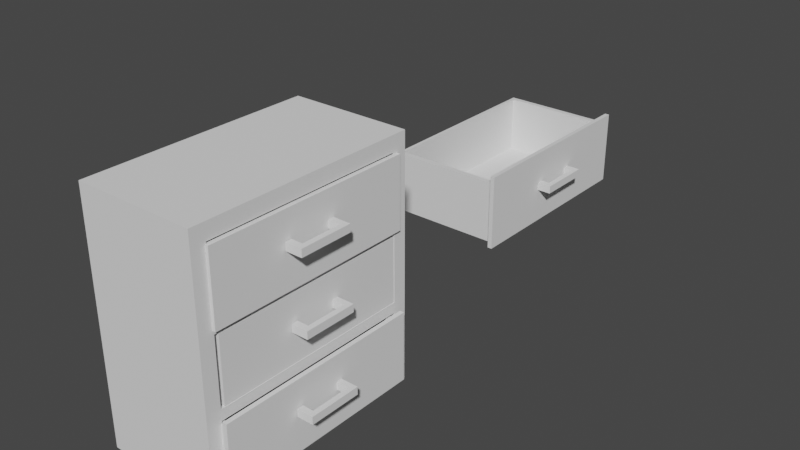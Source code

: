 # Source: Byr_2.blend  (saved by Blender 3.3.6; exported with 4.5.12 LTS)
import bpy
from mathutils import Matrix  # noqa: F401  (used for matrix-valued properties, if any)

bpy.ops.wm.read_factory_settings(use_empty=True)
scene = bpy.context.scene
scene.name = 'Scene'

# ---- collections
col_collection = bpy.data.collections.new('Collection'); scene.collection.children.link(col_collection)

# ---- world
world_world = bpy.data.worlds.new('World'); scene.world = world_world
world_world.use_nodes = True; world_world.node_tree.nodes.clear()
_N = world_world.node_tree.nodes; _L = world_world.node_tree.links
n0 = _N.new('ShaderNodeOutputWorld'); n0.name = 'World Output'; n0.location = (300, 300)
n1 = _N.new('ShaderNodeBackground'); n1.name = 'Background'; n1.location = (10, 300)
n1.inputs[0].default_value = (0.05088, 0.05088, 0.05088, 1.0)
_L.new(n1.outputs[0], n0.inputs[0])
n0.is_active_output = True
world_world.color = (0.05088, 0.05088, 0.05088)
world_world.use_sun_shadow = False
world_world.sun_shadow_jitter_overblur = 0.0

# ---- meshes
me_cube_001 = bpy.data.meshes.new('Cube.001')
me_cube_001.from_pydata([(-1.0, -1.928, -1.0), (-1.0, -1.928, 3.037), (-1.0, 1.845, -1.0), (-1.0, 1.845, 3.037), (1.0, -1.928, -1.0), (1.0, -1.928, 3.037), (1.0, 1.845, -1.0), (1.0, 1.845, 3.037), (-1.0, -1.928, 2.798), (-1.0, 1.845, 2.798), (1.0, 1.845, 2.798), (1.0, -1.928, 2.798), (-1.0, 1.845, -0.7476), (1.0, 1.845, -0.7476), (1.0, -1.928, -0.7476), (-1.0, -1.928, -0.7476), (-1.0, -1.928, 0.4459), (-1.0, 1.845, 0.4459), (1.0, 1.845, 0.4459), (1.0, -1.928, 0.4459), (-1.0, -1.69, -1.0), (-1.0, -1.69, 3.037), (1.0, -1.69, -1.0), (1.0, -1.69, 3.037), (1.0, -1.69, 2.798), (-1.0, -1.69, 2.798), (-1.0, -1.69, -0.7476), (1.0, -1.69, -0.7476), (-1.0, -1.69, 0.4459), (1.0, -1.69, 0.4459), (-1.0, 1.615, 3.037), (1.0, 1.615, -1.0), (-1.0, 1.615, 2.798), (-1.0, 1.615, -0.7476), (-1.0, 1.615, 0.4459), (-1.0, 1.615, -1.0), (1.0, 1.615, 3.037), (1.0, 1.615, 2.798), (1.0, 1.615, -0.7476), (1.0, 1.615, 0.4459), (-1.0, -1.928, 1.535), (-1.0, 1.845, 1.535), (1.0, 1.845, 1.535), (1.0, -1.928, 1.535), (1.0, -1.69, 1.535), (-1.0, -1.69, 1.535), (1.0, 1.615, 1.535), (-1.0, 1.615, 1.535), (-1.0, -1.928, 1.715), (-1.0, 1.845, 1.715), (1.0, 1.845, 1.715), (1.0, -1.928, 1.715), (-1.0, -1.69, 1.715), (1.0, -1.69, 1.715), (1.0, 1.615, 1.715), (-1.0, 1.615, 1.715), (-1.0, 1.845, 0.2742), (1.0, 1.845, 0.2742), (1.0, -1.928, 0.2742), (-1.0, -1.928, 0.2742), (1.0, -1.69, 0.2742), (-1.0, -1.69, 0.2742), (1.0, 1.615, 0.2742), (-1.0, 1.615, 0.2742), (-0.8702, 1.615, 2.798), (-0.8702, -1.69, 2.798), (-0.8702, -1.69, 1.715), (-0.8702, 1.615, 1.715), (-0.9331, 1.615, 0.4459), (-0.9331, -1.69, 0.4459), (-0.9331, -1.69, 1.535), (-0.9331, 1.615, 1.535), (-0.922, 1.615, -0.7476), (-0.922, -1.69, -0.7476), (-0.922, -1.69, 0.2742), (-0.922, 1.615, 0.2742), (1.0, 1.615, 2.78), (1.0, -1.69, 2.78), (-0.8702, 1.615, 2.78), (-0.8702, -1.69, 2.78)], [], [(32, 30, 3, 9), (9, 3, 7, 10), (24, 23, 5, 11), (11, 5, 1, 8), (20, 22, 4, 0), (23, 21, 1, 5), (51, 11, 8, 48), (53, 24, 11, 51), (49, 9, 10, 50), (55, 32, 9, 49), (35, 33, 12, 2), (2, 12, 13, 6), (22, 27, 14, 4), (4, 14, 15, 0), (63, 34, 17, 56), (40, 48, 52, 45), (56, 17, 18, 57), (55, 49, 41, 47), (60, 29, 19, 58), (54, 53, 44, 46), (58, 19, 16, 59), (50, 54, 46, 42), (62, 39, 29, 60), (52, 55, 47, 45), (59, 16, 28, 61), (31, 38, 27, 22), (0, 15, 26, 20), (48, 8, 25, 52), (53, 54, 67, 66), (36, 30, 21, 23), (35, 31, 22, 20), (37, 36, 23, 24), (8, 1, 21, 25), (10, 7, 36, 37), (2, 6, 31, 35), (7, 3, 30, 36), (50, 10, 37, 54), (6, 13, 38, 31), (57, 18, 39, 62), (51, 48, 40, 43), (61, 28, 34, 63), (20, 26, 33, 35), (52, 25, 32, 55), (25, 21, 30, 32), (28, 45, 47, 34), (18, 42, 46, 39), (16, 40, 45, 28), (44, 29, 69, 70), (19, 43, 40, 16), (29, 44, 43, 19), (17, 41, 42, 18), (34, 47, 41, 17), (26, 61, 63, 33), (13, 57, 62, 38), (15, 59, 61, 26), (38, 62, 75, 72), (14, 58, 59, 15), (27, 60, 58, 14), (12, 56, 57, 13), (33, 63, 56, 12), (67, 64, 65, 66), (64, 37, 76, 78), (54, 37, 64, 67), (24, 53, 66, 65), (68, 71, 70, 69), (29, 39, 68, 69), (46, 44, 70, 71), (39, 46, 71, 68), (72, 75, 74, 73), (60, 27, 73, 74), (27, 38, 72, 73), (62, 60, 74, 75), (53, 51, 43, 44), (49, 50, 42, 41), (76, 77, 79, 78), (24, 65, 79, 77), (37, 24, 77, 76), (65, 64, 78, 79)])
_uv = me_cube_001.uv_layers.new(name='UVMap')
_uv.uv.foreach_set('vector', [0.6102, 0.2348, 0.625, 0.2348, 0.625, 0.25, 0.6102, 0.25, 0.6102, 0.25, 0.625, 0.25, 0.625, 0.5, 0.6102, 0.5, 0.6102, 0.7342, 0.625, 0.7342, 0.625, 0.75, 0.6102, 0.75, 0.6102, 0.75, 0.625, 0.75, 0.625, 1.0, 0.6102, 1.0, 0.125, 0.7342, 0.375, 0.7342, 0.375, 0.75, 0.125, 0.75, 0.625, 0.7342, 0.875, 0.7342, 0.875, 0.75, 0.625, 0.75, 0.5431, 0.75, 0.6102, 0.75, 0.6102, 1.0, 0.5431, 1.0, 0.5431, 0.7342, 0.6102, 0.7342, 0.6102, 0.75, 0.5431, 0.75, 0.5431, 0.25, 0.6102, 0.25, 0.6102, 0.5, 0.5431, 0.5, 0.5431, 0.2348, 0.6102, 0.2348, 0.6102, 0.25, 0.5431, 0.25, 0.375, 0.2348, 0.3906, 0.2348, 0.3906, 0.25, 0.375, 0.25, 0.375, 0.25, 0.3906, 0.25, 0.3906, 0.5, 0.375, 0.5, 0.375, 0.7342, 0.3906, 0.7342, 0.3906, 0.75, 0.375, 0.75, 0.375, 0.75, 0.3906, 0.75, 0.3906, 1.0, 0.375, 1.0, 0.4539, 0.2348, 0.4645, 0.2348, 0.4645, 0.25, 0.4539, 0.25, 0.532, 0.0, 0.5431, 0.0, 0.5431, 0.01577, 0.532, 0.01577, 0.4539, 0.25, 0.4645, 0.25, 0.4645, 0.5, 0.4539, 0.5, 0.5431, 0.2348, 0.5431, 0.25, 0.532, 0.25, 0.532, 0.2348, 0.4539, 0.7342, 0.4645, 0.7342, 0.4645, 0.75, 0.4539, 0.75, 0.5431, 0.5152, 0.5431, 0.7342, 0.532, 0.7342, 0.532, 0.5152, 0.4539, 0.75, 0.4645, 0.75, 0.4645, 1.0, 0.4539, 1.0, 0.5431, 0.5, 0.5431, 0.5152, 0.532, 0.5152, 0.532, 0.5, 0.4539, 0.5152, 0.4645, 0.5152, 0.4645, 0.7342, 0.4539, 0.7342, 0.5431, 0.01577, 0.5431, 0.2348, 0.532, 0.2348, 0.532, 0.01577, 0.4539, 0.0, 0.4645, 0.0, 0.4645, 0.01577, 0.4539, 0.01577, 0.375, 0.5152, 0.3906, 0.5152, 0.3906, 0.7342, 0.375, 0.7342, 0.375, 0.0, 0.3906, 0.0, 0.3906, 0.01577, 0.375, 0.01577, 0.5431, 0.0, 0.6102, 0.0, 0.6102, 0.01577, 0.5431, 0.01577, 0.5431, 0.7342, 0.5431, 0.5152, 0.5431, 0.5152, 0.5431, 0.7342, 0.625, 0.5152, 0.875, 0.5152, 0.875, 0.7342, 0.625, 0.7342, 0.125, 0.5152, 0.375, 0.5152, 0.375, 0.7342, 0.125, 0.7342, 0.6102, 0.5152, 0.625, 0.5152, 0.625, 0.7342, 0.6102, 0.7342, 0.6102, 0.0, 0.625, 0.0, 0.625, 0.01577, 0.6102, 0.01577, 0.6102, 0.5, 0.625, 0.5, 0.625, 0.5152, 0.6102, 0.5152, 0.125, 0.5, 0.375, 0.5, 0.375, 0.5152, 0.125, 0.5152, 0.625, 0.5, 0.875, 0.5, 0.875, 0.5152, 0.625, 0.5152, 0.5431, 0.5, 0.6102, 0.5, 0.6102, 0.5152, 0.5431, 0.5152, 0.375, 0.5, 0.3906, 0.5, 0.3906, 0.5152, 0.375, 0.5152, 0.4539, 0.5, 0.4645, 0.5, 0.4645, 0.5152, 0.4539, 0.5152, 0.5431, 0.75, 0.5431, 1.0, 0.532, 1.0, 0.532, 0.75, 0.4539, 0.01577, 0.4645, 0.01577, 0.4645, 0.2348, 0.4539, 0.2348, 0.375, 0.01577, 0.3906, 0.01577, 0.3906, 0.2348, 0.375, 0.2348, 0.5431, 0.01577, 0.6102, 0.01577, 0.6102, 0.2348, 0.5431, 0.2348, 0.6102, 0.01577, 0.625, 0.01577, 0.625, 0.2348, 0.6102, 0.2348, 0.4645, 0.01577, 0.532, 0.01577, 0.532, 0.2348, 0.4645, 0.2348, 0.4645, 0.5, 0.532, 0.5, 0.532, 0.5152, 0.4645, 0.5152, 0.4645, 0.0, 0.532, 0.0, 0.532, 0.01577, 0.4645, 0.01577, 0.532, 0.7342, 0.4645, 0.7342, 0.4645, 0.7342, 0.532, 0.7342, 0.4645, 0.75, 0.532, 0.75, 0.532, 1.0, 0.4645, 1.0, 0.4645, 0.7342, 0.532, 0.7342, 0.532, 0.75, 0.4645, 0.75, 0.4645, 0.25, 0.532, 0.25, 0.532, 0.5, 0.4645, 0.5, 0.4645, 0.2348, 0.532, 0.2348, 0.532, 0.25, 0.4645, 0.25, 0.3906, 0.01577, 0.4539, 0.01577, 0.4539, 0.2348, 0.3906, 0.2348, 0.3906, 0.5, 0.4539, 0.5, 0.4539, 0.5152, 0.3906, 0.5152, 0.3906, 0.0, 0.4539, 0.0, 0.4539, 0.01577, 0.3906, 0.01577, 0.3906, 0.5152, 0.4539, 0.5152, 0.4539, 0.5152, 0.3906, 0.5152, 0.3906, 0.75, 0.4539, 0.75, 0.4539, 1.0, 0.3906, 1.0, 0.3906, 0.7342, 0.4539, 0.7342, 0.4539, 0.75, 0.3906, 0.75, 0.3906, 0.25, 0.4539, 0.25, 0.4539, 0.5, 0.3906, 0.5, 0.3906, 0.2348, 0.4539, 0.2348, 0.4539, 0.25, 0.3906, 0.25, 0.5431, 0.5152, 0.6102, 0.5152, 0.6102, 0.7342, 0.5431, 0.7342, 0.6102, 0.5152, 0.6102, 0.5152, 0.6102, 0.5152, 0.6102, 0.5152, 0.5431, 0.5152, 0.6102, 0.5152, 0.6102, 0.5152, 0.5431, 0.5152, 0.6102, 0.7342, 0.5431, 0.7342, 0.5431, 0.7342, 0.6102, 0.7342, 0.4645, 0.5152, 0.532, 0.5152, 0.532, 0.7342, 0.4645, 0.7342, 0.4645, 0.7342, 0.4645, 0.5152, 0.4645, 0.5152, 0.4645, 0.7342, 0.532, 0.5152, 0.532, 0.7342, 0.532, 0.7342, 0.532, 0.5152, 0.4645, 0.5152, 0.532, 0.5152, 0.532, 0.5152, 0.4645, 0.5152, 0.3906, 0.5152, 0.4539, 0.5152, 0.4539, 0.7342, 0.3906, 0.7342, 0.4539, 0.7342, 0.3906, 0.7342, 0.3906, 0.7342, 0.4539, 0.7342, 0.3906, 0.7342, 0.3906, 0.5152, 0.3906, 0.5152, 0.3906, 0.7342, 0.4539, 0.5152, 0.4539, 0.7342, 0.4539, 0.7342, 0.4539, 0.5152, 0.5431, 0.7342, 0.5431, 0.75, 0.532, 0.75, 0.532, 0.7342, 0.5431, 0.25, 0.5431, 0.5, 0.532, 0.5, 0.532, 0.25, 0.6102, 0.5152, 0.6102, 0.7342, 0.6102, 0.7342, 0.6102, 0.5152, 0.6102, 0.7342, 0.6102, 0.7342, 0.6102, 0.7342, 0.6102, 0.7342, 0.6102, 0.5152, 0.6102, 0.7342, 0.6102, 0.7342, 0.6102, 0.5152, 0.6102, 0.7342, 0.6102, 0.5152, 0.6102, 0.5152, 0.6102, 0.7342])
me_cube_001.update()
me_cube_003 = bpy.data.meshes.new('Cube.003')
me_cube_003.from_pydata([(-0.8526, -0.1846, -0.3261), (-0.8526, -0.1846, 0.6825), (-0.8526, 3.103, -0.3261), (-0.8526, 3.103, 0.6825), (1.092, -0.1846, -0.3261), (1.092, -0.1846, 0.6825), (1.092, 3.103, -0.3261), (1.092, 3.103, 0.6825), (1.019, 3.103, -0.3261), (1.019, 3.103, 0.6825), (1.019, -0.1846, -0.3261), (1.019, -0.1846, 0.6825), (1.019, 3.103, 0.7323), (1.092, 3.103, 0.7323), (1.092, -0.1846, 0.7323), (1.019, -0.1846, 0.7323), (1.019, 3.16, 0.6825), (1.092, 3.16, 0.6825), (1.092, 3.16, -0.3261), (1.019, 3.16, -0.3261), (1.019, 3.16, 0.7323), (1.092, 3.16, 0.7323), (1.092, -0.2354, 0.6825), (1.092, -0.2354, -0.3261), (1.019, -0.2354, -0.3261), (1.019, -0.2354, 0.6825), (1.092, -0.2354, 0.7323), (1.019, -0.2354, 0.7323), (-0.7945, 3.103, -0.3261), (-0.7945, -0.1846, 0.6825), (-0.7945, 3.103, 0.6825), (-0.7945, -0.1846, -0.3261), (0.9967, 3.103, 0.6825), (0.9967, -0.1846, -0.3261), (0.9967, 3.103, -0.3261), (0.9967, -0.1846, 0.6825), (-0.8526, -0.0978, -0.3261), (-0.8526, -0.0978, 0.6825), (1.092, -0.0978, -0.3261), (1.092, -0.0978, 0.6825), (1.019, -0.0978, 0.6825), (1.019, -0.0978, -0.3261), (1.092, -0.0978, 0.7323), (1.019, -0.0978, 0.7323), (-0.7945, -0.0978, -0.3261), (-0.7945, -0.0978, 0.6825), (0.9967, -0.0978, 0.6825), (0.9967, -0.0978, -0.3261), (-0.8526, 3.017, 0.6825), (1.092, 3.017, -0.3261), (-0.8526, 3.017, -0.3261), (1.092, 3.017, 0.6825), (1.019, 3.017, 0.6825), (1.019, 3.017, -0.3261), (1.092, 3.017, 0.7323), (1.019, 3.017, 0.7323), (-0.7945, 3.017, -0.3261), (-0.7945, 3.017, 0.6825), (0.9967, 3.017, 0.6825), (0.9967, 3.017, -0.3261), (-0.7945, 3.017, -0.2656), (-0.7945, -0.0978, -0.2656), (0.9967, 3.017, -0.2656), (0.9967, -0.0978, -0.2656), (1.073, 1.155, 0.2096), (1.073, 1.155, 0.3218), (1.073, 1.249, 0.2096), (1.073, 1.249, 0.3218), (1.019, 3.017, -0.3835), (1.092, -0.0978, -0.4017), (1.092, -0.0978, -0.3835), (1.019, 3.103, -0.4017), (1.092, -0.2354, -0.3835), (1.019, -0.2354, -0.3835), (1.019, 3.16, -0.3835), (1.019, 3.017, -0.4017), (1.092, 3.16, -0.3835), (1.019, -0.0978, -0.3835), (1.019, 3.103, -0.3835), (1.092, -0.1846, -0.3835), (1.092, 3.017, -0.4017), (1.019, -0.1846, -0.3835), (1.092, 3.103, -0.3835), (1.092, 3.017, -0.3835), (1.076, 1.805, 0.3218), (1.076, 1.805, 0.2096), (1.076, 1.724, 0.2096), (1.076, 1.724, 0.3218), (1.019, 3.103, 0.82), (1.092, 3.103, 0.82), (1.092, -0.0978, 0.82), (1.092, -0.1846, 0.82), (1.019, -0.1846, 0.82), (1.019, -0.0978, 0.82), (1.019, 3.16, 0.82), (1.092, 3.16, 0.82), (1.092, -0.2354, 0.82), (1.019, -0.2354, 0.82), (1.092, 3.017, 0.82), (1.019, 3.017, 0.82), (1.019, -0.0978, -0.4017), (1.092, -0.1846, -0.4017), (1.019, -0.1846, -0.4017), (1.019, -0.2354, -0.4017), (1.092, -0.2354, -0.4017), (1.092, 3.16, -0.4017), (1.092, 3.103, -0.4017), (1.019, 3.16, -0.4017)], [], [(50, 48, 3, 2), (23, 24, 73, 72), (38, 39, 5, 4), (31, 29, 1, 0), (10, 41, 77, 81), (45, 37, 1, 29), (13, 7, 17, 21), (47, 41, 10, 33), (11, 10, 24, 25), (34, 32, 9, 8), (27, 26, 96, 97), (40, 11, 15, 43), (51, 7, 13, 54), (4, 5, 22, 23), (19, 16, 17, 18), (17, 16, 20, 21), (8, 9, 16, 19), (7, 6, 18, 17), (9, 12, 20, 16), (54, 13, 89, 98), (23, 22, 25, 24), (25, 22, 26, 27), (5, 14, 26, 22), (18, 6, 82, 76), (15, 11, 25, 27), (43, 15, 92, 93), (2, 3, 30, 28), (36, 44, 31, 0), (46, 45, 29, 35), (33, 35, 29, 31), (10, 11, 35, 33), (40, 46, 35, 11), (28, 30, 32, 34), (44, 47, 33, 31), (56, 59, 47, 44), (52, 58, 46, 40), (57, 45, 61, 60), (50, 56, 44, 36), (5, 39, 42, 14), (52, 40, 43, 55), (42, 54, 98, 90), (59, 53, 41, 47), (57, 48, 37, 45), (4, 23, 72, 79), (49, 51, 39, 38), (0, 1, 37, 36), (6, 7, 51, 49), (19, 18, 76, 74), (30, 3, 48, 57), (34, 8, 53, 59), (26, 14, 91, 96), (9, 52, 55, 12), (2, 28, 56, 50), (32, 30, 57, 58), (9, 32, 58, 52), (28, 34, 59, 56), (39, 51, 54, 42), (36, 37, 48, 50), (62, 60, 61, 63), (45, 46, 63, 61), (46, 58, 62, 63), (58, 57, 60, 62), (64, 65, 67, 66), (76, 82, 106, 105), (70, 79, 101, 69), (74, 76, 105, 107), (41, 53, 68, 77), (106, 71, 107, 105), (100, 69, 101, 102), (49, 38, 70, 83), (102, 101, 104, 103), (24, 10, 81, 73), (6, 49, 83, 82), (79, 72, 104, 101), (75, 80, 69, 100), (71, 106, 80, 75), (38, 4, 79, 70), (82, 83, 80, 106), (68, 78, 71, 75), (8, 19, 74, 78), (86, 87, 84, 85), (53, 8, 78, 68), (77, 68, 75, 100), (73, 81, 102, 103), (90, 93, 92, 91), (88, 89, 95, 94), (91, 92, 97, 96), (98, 99, 93, 90), (89, 88, 99, 98), (15, 27, 97, 92), (55, 43, 93, 99), (12, 55, 99, 88), (14, 42, 90, 91), (13, 21, 95, 89), (21, 20, 94, 95), (20, 12, 88, 94), (83, 70, 69, 80), (72, 73, 103, 104), (81, 77, 100, 102), (78, 74, 107, 71)])
_uv = me_cube_003.uv_layers.new(name='UVMap')
_uv.uv.foreach_set('vector', [0.375, 0.2435, 0.625, 0.2435, 0.625, 0.25, 0.375, 0.25, 0.375, 0.75, 0.375, 0.7593, 0.375, 0.7593, 0.375, 0.75, 0.375, 0.7434, 0.625, 0.7434, 0.625, 0.75, 0.375, 0.75, 0.375, 0.9925, 0.625, 0.9925, 0.625, 1.0, 0.375, 1.0, 0.3657, 0.75, 0.3657, 0.7434, 0.3657, 0.7434, 0.3657, 0.75, 0.8675, 0.7434, 0.875, 0.7434, 0.875, 0.75, 0.8675, 0.75, 0.625, 0.5, 0.625, 0.5, 0.625, 0.5, 0.625, 0.5, 0.3627, 0.7434, 0.3657, 0.7434, 0.3657, 0.75, 0.3627, 0.75, 0.625, 0.7593, 0.375, 0.7593, 0.375, 0.7593, 0.625, 0.7593, 0.375, 0.4877, 0.625, 0.4877, 0.625, 0.4907, 0.375, 0.4907, 0.625, 0.7593, 0.625, 0.75, 0.625, 0.75, 0.625, 0.7593, 0.6343, 0.7434, 0.6343, 0.75, 0.6343, 0.75, 0.6343, 0.7434, 0.625, 0.5065, 0.625, 0.5, 0.625, 0.5, 0.625, 0.5065, 0.375, 0.75, 0.625, 0.75, 0.625, 0.75, 0.375, 0.75, 0.375, 0.4907, 0.625, 0.4907, 0.625, 0.5, 0.375, 0.5, 0.625, 0.5, 0.625, 0.4907, 0.625, 0.4907, 0.625, 0.5, 0.375, 0.4907, 0.625, 0.4907, 0.625, 0.4907, 0.375, 0.4907, 0.625, 0.5, 0.375, 0.5, 0.375, 0.5, 0.625, 0.5, 0.6343, 0.5, 0.6343, 0.5, 0.6343, 0.5, 0.6343, 0.5, 0.625, 0.5065, 0.625, 0.5, 0.625, 0.5, 0.625, 0.5065, 0.375, 0.75, 0.625, 0.75, 0.625, 0.7593, 0.375, 0.7593, 0.625, 0.7593, 0.625, 0.75, 0.625, 0.75, 0.625, 0.7593, 0.625, 0.75, 0.625, 0.75, 0.625, 0.75, 0.625, 0.75, 0.375, 0.5, 0.375, 0.5, 0.375, 0.5, 0.375, 0.5, 0.6343, 0.75, 0.6343, 0.75, 0.6343, 0.75, 0.6343, 0.75, 0.6343, 0.7434, 0.6343, 0.75, 0.6343, 0.75, 0.6343, 0.7434, 0.375, 0.25, 0.625, 0.25, 0.625, 0.2575, 0.375, 0.2575, 0.125, 0.7434, 0.1325, 0.7434, 0.1325, 0.75, 0.125, 0.75, 0.6373, 0.7434, 0.8675, 0.7434, 0.8675, 0.75, 0.6373, 0.75, 0.375, 0.7623, 0.625, 0.7623, 0.625, 0.9925, 0.375, 0.9925, 0.375, 0.7593, 0.625, 0.7593, 0.625, 0.7623, 0.375, 0.7623, 0.6343, 0.7434, 0.6373, 0.7434, 0.6373, 0.75, 0.6343, 0.75, 0.375, 0.2575, 0.625, 0.2575, 0.625, 0.4877, 0.375, 0.4877, 0.1325, 0.7434, 0.3627, 0.7434, 0.3627, 0.75, 0.1325, 0.75, 0.1325, 0.5065, 0.3627, 0.5065, 0.3627, 0.7434, 0.1325, 0.7434, 0.6343, 0.5065, 0.6373, 0.5065, 0.6373, 0.7434, 0.6343, 0.7434, 0.8675, 0.5065, 0.8675, 0.7434, 0.8675, 0.7434, 0.8675, 0.5065, 0.125, 0.5065, 0.1325, 0.5065, 0.1325, 0.7434, 0.125, 0.7434, 0.625, 0.75, 0.625, 0.7434, 0.625, 0.7434, 0.625, 0.75, 0.6343, 0.5065, 0.6343, 0.7434, 0.6343, 0.7434, 0.6343, 0.5065, 0.625, 0.7434, 0.625, 0.5065, 0.625, 0.5065, 0.625, 0.7434, 0.3627, 0.5065, 0.3657, 0.5065, 0.3657, 0.7434, 0.3627, 0.7434, 0.8675, 0.5065, 0.875, 0.5065, 0.875, 0.7434, 0.8675, 0.7434, 0.375, 0.75, 0.375, 0.75, 0.375, 0.75, 0.375, 0.75, 0.375, 0.5065, 0.625, 0.5065, 0.625, 0.7434, 0.375, 0.7434, 0.375, 0.0, 0.625, 0.0, 0.625, 0.0066, 0.375, 0.0066, 0.375, 0.5, 0.625, 0.5, 0.625, 0.5065, 0.375, 0.5065, 0.375, 0.4907, 0.375, 0.5, 0.375, 0.5, 0.375, 0.4907, 0.8675, 0.5, 0.875, 0.5, 0.875, 0.5065, 0.8675, 0.5065, 0.3627, 0.5, 0.3657, 0.5, 0.3657, 0.5065, 0.3627, 0.5065, 0.625, 0.75, 0.625, 0.75, 0.625, 0.75, 0.625, 0.75, 0.6343, 0.5, 0.6343, 0.5065, 0.6343, 0.5065, 0.6343, 0.5, 0.125, 0.5, 0.1325, 0.5, 0.1325, 0.5065, 0.125, 0.5065, 0.6373, 0.5, 0.8675, 0.5, 0.8675, 0.5065, 0.6373, 0.5065, 0.6343, 0.5, 0.6373, 0.5, 0.6373, 0.5065, 0.6343, 0.5065, 0.1325, 0.5, 0.3627, 0.5, 0.3627, 0.5065, 0.1325, 0.5065, 0.625, 0.7434, 0.625, 0.5065, 0.625, 0.5065, 0.625, 0.7434, 0.375, 0.0066, 0.625, 0.0066, 0.625, 0.2435, 0.375, 0.2435, 0.6373, 0.5065, 0.8675, 0.5065, 0.8675, 0.7434, 0.6373, 0.7434, 0.8675, 0.7434, 0.6373, 0.7434, 0.6373, 0.7434, 0.8675, 0.7434, 0.6373, 0.7434, 0.6373, 0.5065, 0.6373, 0.5065, 0.6373, 0.7434, 0.6373, 0.5065, 0.8675, 0.5065, 0.8675, 0.5065, 0.6373, 0.5065, 0.375, 0.0, 0.625, 0.0, 0.625, 0.25, 0.375, 0.25, 0.375, 0.5, 0.375, 0.5, 0.375, 0.5, 0.375, 0.5, 0.375, 0.7434, 0.375, 0.75, 0.375, 0.75, 0.375, 0.7434, 0.375, 0.4907, 0.375, 0.5, 0.375, 0.5, 0.375, 0.4907, 0.3657, 0.7434, 0.3657, 0.5065, 0.3657, 0.5065, 0.3657, 0.7434, 0.375, 0.5, 0.3657, 0.5, 0.3657, 0.5, 0.375, 0.5, 0.3657, 0.7434, 0.375, 0.7434, 0.375, 0.75, 0.3657, 0.75, 0.375, 0.5065, 0.375, 0.7434, 0.375, 0.7434, 0.375, 0.5065, 0.3657, 0.75, 0.375, 0.75, 0.375, 0.75, 0.3657, 0.75, 0.375, 0.7593, 0.375, 0.7593, 0.375, 0.7593, 0.375, 0.7593, 0.375, 0.5, 0.375, 0.5065, 0.375, 0.5065, 0.375, 0.5, 0.375, 0.75, 0.375, 0.75, 0.375, 0.75, 0.375, 0.75, 0.3657, 0.5065, 0.375, 0.5065, 0.375, 0.7434, 0.3657, 0.7434, 0.3657, 0.5, 0.375, 0.5, 0.375, 0.5065, 0.3657, 0.5065, 0.375, 0.7434, 0.375, 0.75, 0.375, 0.75, 0.375, 0.7434, 0.375, 0.5, 0.375, 0.5065, 0.375, 0.5065, 0.375, 0.5, 0.3657, 0.5065, 0.3657, 0.5, 0.3657, 0.5, 0.3657, 0.5065, 0.375, 0.4907, 0.375, 0.4907, 0.375, 0.4907, 0.375, 0.4907, 0.375, 0.4341, 0.625, 0.4341, 0.625, 0.4341, 0.375, 0.4341, 0.3657, 0.5065, 0.3657, 0.5, 0.3657, 0.5, 0.3657, 0.5065, 0.3657, 0.7434, 0.3657, 0.5065, 0.3657, 0.5065, 0.3657, 0.7434, 0.375, 0.7593, 0.375, 0.7593, 0.375, 0.7593, 0.375, 0.7593, 0.625, 0.7434, 0.6343, 0.7434, 0.6343, 0.75, 0.625, 0.75, 0.6343, 0.5, 0.625, 0.5, 0.625, 0.5, 0.6343, 0.5, 0.625, 0.75, 0.6343, 0.75, 0.6343, 0.75, 0.625, 0.75, 0.625, 0.5065, 0.6343, 0.5065, 0.6343, 0.7434, 0.625, 0.7434, 0.625, 0.5, 0.6343, 0.5, 0.6343, 0.5065, 0.625, 0.5065, 0.6343, 0.75, 0.6343, 0.75, 0.6343, 0.75, 0.6343, 0.75, 0.6343, 0.5065, 0.6343, 0.7434, 0.6343, 0.7434, 0.6343, 0.5065, 0.6343, 0.5, 0.6343, 0.5065, 0.6343, 0.5065, 0.6343, 0.5, 0.625, 0.75, 0.625, 0.7434, 0.625, 0.7434, 0.625, 0.75, 0.625, 0.5, 0.625, 0.5, 0.625, 0.5, 0.625, 0.5, 0.625, 0.5, 0.625, 0.4907, 0.625, 0.4907, 0.625, 0.5, 0.6343, 0.5, 0.6343, 0.5, 0.6343, 0.5, 0.6343, 0.5, 0.375, 0.5065, 0.375, 0.7434, 0.375, 0.7434, 0.375, 0.5065, 0.375, 0.75, 0.375, 0.7593, 0.375, 0.7593, 0.375, 0.75, 0.3657, 0.75, 0.3657, 0.7434, 0.3657, 0.7434, 0.3657, 0.75, 0.375, 0.4907, 0.375, 0.4907, 0.375, 0.4907, 0.375, 0.4907])
me_cube_003.update()
me_cube_004 = bpy.data.meshes.new('Cube.004')
me_cube_004.from_pydata([(1.092, -0.1846, -0.3261), (1.092, -0.1846, 0.6825), (1.092, 3.103, -0.3261), (1.092, 3.103, 0.6825), (1.019, 3.103, -0.3261), (1.019, 3.103, 0.6825), (1.019, -0.1846, -0.3261), (1.019, -0.1846, 0.6825), (1.019, 3.103, 0.7323), (1.092, 3.103, 0.7323), (1.092, -0.1846, 0.7323), (1.019, -0.1846, 0.7323), (1.019, 3.16, 0.6825), (1.092, 3.16, 0.6825), (1.092, 3.16, -0.3261), (1.019, 3.16, -0.3261), (1.019, 3.16, 0.7323), (1.092, 3.16, 0.7323), (1.092, -0.2354, 0.6825), (1.092, -0.2354, -0.3261), (1.019, -0.2354, -0.3261), (1.019, -0.2354, 0.6825), (1.092, -0.2354, 0.7323), (1.019, -0.2354, 0.7323), (0.9967, 3.103, 0.6825), (0.9967, -0.1846, -0.3261), (0.9967, 3.103, -0.3261), (0.9967, -0.1846, 0.6825), (1.092, -0.0978, -0.3261), (1.092, -0.0978, 0.6825), (1.019, -0.0978, 0.6825), (1.019, -0.0978, -0.3261), (1.092, -0.0978, 0.7323), (1.019, -0.0978, 0.7323), (0.9967, -0.0978, 0.6825), (0.9967, -0.0978, -0.3261), (1.092, 3.017, -0.3261), (1.092, 3.017, 0.6825), (1.019, 3.017, 0.6825), (1.019, 3.017, -0.3261), (1.092, 3.017, 0.7323), (1.019, 3.017, 0.7323), (0.9967, 3.017, 0.6825), (0.9967, 3.017, -0.3261), (0.9967, 3.017, -0.2656), (0.9967, -0.0978, -0.2656), (1.073, 1.155, 0.2096), (1.073, 1.155, 0.3218), (1.073, 1.249, 0.2096), (1.073, 1.249, 0.3218), (1.092, -0.1846, 0.7826), (1.092, -0.0978, 0.7826), (1.019, 3.017, 0.7826), (1.092, 3.017, 0.7826), (1.019, -0.2354, 0.7826), (1.092, -0.2354, 0.7826), (1.092, 3.16, 0.7826), (1.019, 3.16, 0.7826), (1.019, -0.0978, 0.7826), (1.092, 3.103, 0.7826), (1.019, 3.103, 0.7826), (1.019, -0.1846, 0.7826), (1.076, 1.805, 0.3218), (1.076, 1.805, 0.2096), (1.076, 1.724, 0.2096), (1.076, 1.724, 0.3218), (1.092, 3.017, -0.3748), (1.092, 3.103, -0.3748), (1.019, -0.1846, -0.3748), (1.092, -0.1846, -0.3748), (1.019, 3.103, -0.3748), (1.019, -0.0978, -0.3748), (1.092, 3.16, -0.3748), (1.019, 3.16, -0.3748), (1.019, -0.2354, -0.3748), (1.092, -0.2354, -0.3748), (1.092, -0.0978, -0.3748), (1.019, 3.017, -0.3748)], [], [(2, 36, 66, 67), (28, 29, 1, 0), (6, 31, 71, 68), (9, 3, 13, 17), (35, 31, 6, 25), (7, 6, 20, 21), (26, 24, 5, 4), (10, 32, 51, 50), (30, 7, 11, 33), (37, 3, 9, 40), (0, 1, 18, 19), (15, 12, 13, 14), (13, 12, 16, 17), (4, 5, 12, 15), (3, 2, 14, 13), (5, 8, 16, 12), (8, 41, 52, 60), (19, 18, 21, 20), (21, 18, 22, 23), (1, 10, 22, 18), (14, 2, 67, 72), (11, 7, 21, 23), (41, 33, 58, 52), (6, 7, 27, 25), (30, 34, 27, 7), (38, 42, 34, 30), (1, 29, 32, 10), (38, 30, 33, 41), (11, 23, 54, 61), (43, 39, 31, 35), (15, 14, 72, 73), (36, 37, 29, 28), (2, 3, 37, 36), (0, 19, 75, 69), (26, 4, 39, 43), (23, 22, 55, 54), (5, 38, 41, 8), (5, 24, 42, 38), (29, 37, 40, 32), (34, 42, 44, 45), (46, 47, 49, 48), (60, 59, 56, 57), (40, 9, 59, 53), (33, 11, 61, 58), (32, 40, 53, 51), (22, 10, 50, 55), (16, 8, 60, 57), (51, 58, 61, 50), (17, 16, 57, 56), (9, 17, 56, 59), (64, 65, 62, 63), (59, 60, 52, 53), (53, 52, 58, 51), (50, 61, 54, 55), (67, 70, 73, 72), (71, 76, 69, 68), (68, 69, 75, 74), (77, 66, 76, 71), (70, 67, 66, 77), (19, 20, 74, 75), (20, 6, 68, 74), (36, 28, 76, 66), (31, 39, 77, 71), (39, 4, 70, 77), (4, 15, 73, 70), (28, 0, 69, 76)])
_uv = me_cube_004.uv_layers.new(name='UVMap')
_uv.uv.foreach_set('vector', [0.375, 0.5, 0.375, 0.5065, 0.375, 0.5065, 0.375, 0.5, 0.375, 0.7434, 0.625, 0.7434, 0.625, 0.75, 0.375, 0.75, 0.3657, 0.75, 0.3657, 0.7434, 0.3657, 0.7434, 0.3657, 0.75, 0.625, 0.5, 0.625, 0.5, 0.625, 0.5, 0.625, 0.5, 0.3627, 0.7434, 0.3657, 0.7434, 0.3657, 0.75, 0.3627, 0.75, 0.625, 0.7593, 0.375, 0.7593, 0.375, 0.7593, 0.625, 0.7593, 0.375, 0.4877, 0.625, 0.4877, 0.625, 0.4907, 0.375, 0.4907, 0.625, 0.75, 0.625, 0.7434, 0.625, 0.7434, 0.625, 0.75, 0.6343, 0.7434, 0.6343, 0.75, 0.6343, 0.75, 0.6343, 0.7434, 0.625, 0.5065, 0.625, 0.5, 0.625, 0.5, 0.625, 0.5065, 0.375, 0.75, 0.625, 0.75, 0.625, 0.75, 0.375, 0.75, 0.375, 0.4907, 0.625, 0.4907, 0.625, 0.5, 0.375, 0.5, 0.625, 0.5, 0.625, 0.4907, 0.625, 0.4907, 0.625, 0.5, 0.375, 0.4907, 0.625, 0.4907, 0.625, 0.4907, 0.375, 0.4907, 0.625, 0.5, 0.375, 0.5, 0.375, 0.5, 0.625, 0.5, 0.6343, 0.5, 0.6343, 0.5, 0.6343, 0.5, 0.6343, 0.5, 0.6343, 0.5, 0.6343, 0.5065, 0.6343, 0.5065, 0.6343, 0.5, 0.375, 0.75, 0.625, 0.75, 0.625, 0.7593, 0.375, 0.7593, 0.625, 0.7593, 0.625, 0.75, 0.625, 0.75, 0.625, 0.7593, 0.625, 0.75, 0.625, 0.75, 0.625, 0.75, 0.625, 0.75, 0.375, 0.5, 0.375, 0.5, 0.375, 0.5, 0.375, 0.5, 0.6343, 0.75, 0.6343, 0.75, 0.6343, 0.75, 0.6343, 0.75, 0.6343, 0.5065, 0.6343, 0.7434, 0.6343, 0.7434, 0.6343, 0.5065, 0.375, 0.7593, 0.625, 0.7593, 0.625, 0.7623, 0.375, 0.7623, 0.6343, 0.7434, 0.6373, 0.7434, 0.6373, 0.75, 0.6343, 0.75, 0.6343, 0.5065, 0.6373, 0.5065, 0.6373, 0.7434, 0.6343, 0.7434, 0.625, 0.75, 0.625, 0.7434, 0.625, 0.7434, 0.625, 0.75, 0.6343, 0.5065, 0.6343, 0.7434, 0.6343, 0.7434, 0.6343, 0.5065, 0.6343, 0.75, 0.6343, 0.75, 0.6343, 0.75, 0.6343, 0.75, 0.3627, 0.5065, 0.3657, 0.5065, 0.3657, 0.7434, 0.3627, 0.7434, 0.375, 0.4907, 0.375, 0.5, 0.375, 0.5, 0.375, 0.4907, 0.375, 0.5065, 0.625, 0.5065, 0.625, 0.7434, 0.375, 0.7434, 0.375, 0.5, 0.625, 0.5, 0.625, 0.5065, 0.375, 0.5065, 0.375, 0.75, 0.375, 0.75, 0.375, 0.75, 0.375, 0.75, 0.3627, 0.5, 0.3657, 0.5, 0.3657, 0.5065, 0.3627, 0.5065, 0.625, 0.7593, 0.625, 0.75, 0.625, 0.75, 0.625, 0.7593, 0.6343, 0.5, 0.6343, 0.5065, 0.6343, 0.5065, 0.6343, 0.5, 0.6343, 0.5, 0.6373, 0.5, 0.6373, 0.5065, 0.6343, 0.5065, 0.625, 0.7434, 0.625, 0.5065, 0.625, 0.5065, 0.625, 0.7434, 0.6373, 0.7434, 0.6373, 0.5065, 0.6373, 0.5065, 0.6373, 0.7434, 0.375, 0.0, 0.625, 0.0, 0.625, 0.25, 0.375, 0.25, 0.6343, 0.5, 0.625, 0.5, 0.625, 0.5, 0.6343, 0.5, 0.625, 0.5065, 0.625, 0.5, 0.625, 0.5, 0.625, 0.5065, 0.6343, 0.7434, 0.6343, 0.75, 0.6343, 0.75, 0.6343, 0.7434, 0.625, 0.7434, 0.625, 0.5065, 0.625, 0.5065, 0.625, 0.7434, 0.625, 0.75, 0.625, 0.75, 0.625, 0.75, 0.625, 0.75, 0.6343, 0.5, 0.6343, 0.5, 0.6343, 0.5, 0.6343, 0.5, 0.625, 0.7434, 0.6343, 0.7434, 0.6343, 0.75, 0.625, 0.75, 0.625, 0.5, 0.625, 0.4907, 0.625, 0.4907, 0.625, 0.5, 0.625, 0.5, 0.625, 0.5, 0.625, 0.5, 0.625, 0.5, 0.375, 0.4341, 0.625, 0.4341, 0.625, 0.4341, 0.375, 0.4341, 0.625, 0.5, 0.6343, 0.5, 0.6343, 0.5065, 0.625, 0.5065, 0.625, 0.5065, 0.6343, 0.5065, 0.6343, 0.7434, 0.625, 0.7434, 0.625, 0.75, 0.6343, 0.75, 0.6343, 0.75, 0.625, 0.75, 0.375, 0.5, 0.3657, 0.5, 0.3657, 0.5, 0.375, 0.5, 0.3657, 0.7434, 0.375, 0.7434, 0.375, 0.75, 0.3657, 0.75, 0.3657, 0.75, 0.375, 0.75, 0.375, 0.75, 0.3657, 0.75, 0.3657, 0.5065, 0.375, 0.5065, 0.375, 0.7434, 0.3657, 0.7434, 0.3657, 0.5, 0.375, 0.5, 0.375, 0.5065, 0.3657, 0.5065, 0.375, 0.75, 0.375, 0.7593, 0.375, 0.7593, 0.375, 0.75, 0.375, 0.7593, 0.375, 0.7593, 0.375, 0.7593, 0.375, 0.7593, 0.375, 0.5065, 0.375, 0.7434, 0.375, 0.7434, 0.375, 0.5065, 0.3657, 0.7434, 0.3657, 0.5065, 0.3657, 0.5065, 0.3657, 0.7434, 0.3657, 0.5065, 0.3657, 0.5, 0.3657, 0.5, 0.3657, 0.5065, 0.375, 0.4907, 0.375, 0.4907, 0.375, 0.4907, 0.375, 0.4907, 0.375, 0.7434, 0.375, 0.75, 0.375, 0.75, 0.375, 0.7434])
me_cube_004.update()
me_cube = bpy.data.meshes.new('Cube')
me_cube.from_pydata([(-0.952, 0.1229, -1.0), (-0.952, 0.1229, -0.8738), (-0.952, 1.0, -1.0), (-0.952, 1.0, -0.8738), (-0.863, 0.1229, -1.0), (-0.863, 0.1229, -0.8738), (-0.863, 1.0, -1.0), (-0.863, 1.0, -0.8738), (-0.952, 0.2309, -1.0), (-0.952, 0.2309, -0.8738), (-0.863, 0.2309, -1.0), (-0.863, 0.2309, -0.8738), (-0.952, 0.9011, -0.8738), (-0.863, 0.9011, -1.0), (-0.952, 0.9011, -1.0), (-0.863, 0.9011, -0.8738), (-1.127, 0.2309, -1.0), (-1.127, 0.1229, -1.0), (-1.127, 0.1229, -0.8738), (-1.127, 0.2309, -0.8738), (-1.15, 0.9011, -0.8738), (-1.15, 1.0, -0.8738), (-1.15, 1.0, -1.0), (-1.15, 0.9011, -1.0), (-1.139, 0.2309, -1.0), (-1.139, 0.1229, -1.0), (-1.139, 0.1229, -0.8738), (-1.139, 0.2309, -0.8738)], [], [(12, 3, 21, 20), (2, 3, 7, 6), (10, 11, 5, 4), (4, 5, 1, 0), (8, 10, 4, 0), (11, 9, 1, 5), (15, 12, 9, 11), (14, 13, 10, 8), (13, 15, 11, 10), (0, 1, 18, 17), (6, 7, 15, 13), (2, 6, 13, 14), (7, 3, 12, 15), (8, 9, 12, 14), (19, 16, 24, 27), (9, 8, 16, 19), (1, 9, 19, 18), (8, 0, 17, 16), (23, 20, 21, 22), (2, 14, 23, 22), (14, 12, 20, 23), (3, 2, 22, 21), (25, 26, 27, 24), (17, 18, 26, 25), (18, 19, 27, 26), (16, 17, 25, 24)])
_uv = me_cube.uv_layers.new(name='UVMap')
_uv.uv.foreach_set('vector', [0.875, 0.5282, 0.875, 0.5, 0.875, 0.5, 0.875, 0.5282, 0.375, 0.25, 0.625, 0.25, 0.625, 0.5, 0.375, 0.5, 0.375, 0.7192, 0.625, 0.7192, 0.625, 0.75, 0.375, 0.75, 0.375, 0.75, 0.625, 0.75, 0.625, 1.0, 0.375, 1.0, 0.125, 0.7192, 0.375, 0.7192, 0.375, 0.75, 0.125, 0.75, 0.625, 0.7192, 0.875, 0.7192, 0.875, 0.75, 0.625, 0.75, 0.625, 0.5282, 0.875, 0.5282, 0.875, 0.7192, 0.625, 0.7192, 0.125, 0.5282, 0.375, 0.5282, 0.375, 0.7192, 0.125, 0.7192, 0.375, 0.5282, 0.625, 0.5282, 0.625, 0.7192, 0.375, 0.7192, 0.375, 1.0, 0.625, 1.0, 0.625, 1.0, 0.375, 1.0, 0.375, 0.5, 0.625, 0.5, 0.625, 0.5282, 0.375, 0.5282, 0.125, 0.5, 0.375, 0.5, 0.375, 0.5282, 0.125, 0.5282, 0.625, 0.5, 0.875, 0.5, 0.875, 0.5282, 0.625, 0.5282, 0.375, 0.03079, 0.625, 0.03079, 0.625, 0.2218, 0.375, 0.2218, 0.625, 0.03079, 0.375, 0.03079, 0.375, 0.03079, 0.625, 0.03079, 0.625, 0.03079, 0.375, 0.03079, 0.375, 0.03079, 0.625, 0.03079, 0.875, 0.75, 0.875, 0.7192, 0.875, 0.7192, 0.875, 0.75, 0.125, 0.7192, 0.125, 0.75, 0.125, 0.75, 0.125, 0.7192, 0.375, 0.2218, 0.625, 0.2218, 0.625, 0.25, 0.375, 0.25, 0.125, 0.5, 0.125, 0.5282, 0.125, 0.5282, 0.125, 0.5, 0.375, 0.2218, 0.625, 0.2218, 0.625, 0.2218, 0.375, 0.2218, 0.625, 0.25, 0.375, 0.25, 0.375, 0.25, 0.625, 0.25, 0.375, 0.0, 0.625, 0.0, 0.625, 0.03079, 0.375, 0.03079, 0.375, 1.0, 0.625, 1.0, 0.625, 1.0, 0.375, 1.0, 0.875, 0.75, 0.875, 0.7192, 0.875, 0.7192, 0.875, 0.75, 0.125, 0.7192, 0.125, 0.75, 0.125, 0.75, 0.125, 0.7192])
me_cube.update()
me_cube_005 = bpy.data.meshes.new('Cube.005')
me_cube_005.from_pydata([(-0.952, 0.1229, -1.0), (-0.952, 0.1229, -0.8738), (-0.952, 1.0, -1.0), (-0.952, 1.0, -0.8738), (-0.863, 0.1229, -1.0), (-0.863, 0.1229, -0.8738), (-0.863, 1.0, -1.0), (-0.863, 1.0, -0.8738), (-0.952, 0.2309, -1.0), (-0.952, 0.2309, -0.8738), (-0.863, 0.2309, -1.0), (-0.863, 0.2309, -0.8738), (-0.952, 0.9011, -0.8738), (-0.863, 0.9011, -1.0), (-0.952, 0.9011, -1.0), (-0.863, 0.9011, -0.8738), (-1.127, 0.2309, -1.0), (-1.127, 0.1229, -1.0), (-1.127, 0.1229, -0.8738), (-1.127, 0.2309, -0.8738), (-1.15, 0.9011, -0.8738), (-1.15, 1.0, -0.8738), (-1.15, 1.0, -1.0), (-1.15, 0.9011, -1.0), (-1.139, 0.2309, -1.0), (-1.139, 0.1229, -1.0), (-1.139, 0.1229, -0.8738), (-1.139, 0.2309, -0.8738)], [], [(12, 3, 21, 20), (2, 3, 7, 6), (10, 11, 5, 4), (4, 5, 1, 0), (8, 10, 4, 0), (11, 9, 1, 5), (15, 12, 9, 11), (14, 13, 10, 8), (13, 15, 11, 10), (0, 1, 18, 17), (6, 7, 15, 13), (2, 6, 13, 14), (7, 3, 12, 15), (8, 9, 12, 14), (19, 16, 24, 27), (9, 8, 16, 19), (1, 9, 19, 18), (8, 0, 17, 16), (23, 20, 21, 22), (2, 14, 23, 22), (14, 12, 20, 23), (3, 2, 22, 21), (25, 26, 27, 24), (17, 18, 26, 25), (18, 19, 27, 26), (16, 17, 25, 24)])
_uv = me_cube_005.uv_layers.new(name='UVMap')
_uv.uv.foreach_set('vector', [0.875, 0.5282, 0.875, 0.5, 0.875, 0.5, 0.875, 0.5282, 0.375, 0.25, 0.625, 0.25, 0.625, 0.5, 0.375, 0.5, 0.375, 0.7192, 0.625, 0.7192, 0.625, 0.75, 0.375, 0.75, 0.375, 0.75, 0.625, 0.75, 0.625, 1.0, 0.375, 1.0, 0.125, 0.7192, 0.375, 0.7192, 0.375, 0.75, 0.125, 0.75, 0.625, 0.7192, 0.875, 0.7192, 0.875, 0.75, 0.625, 0.75, 0.625, 0.5282, 0.875, 0.5282, 0.875, 0.7192, 0.625, 0.7192, 0.125, 0.5282, 0.375, 0.5282, 0.375, 0.7192, 0.125, 0.7192, 0.375, 0.5282, 0.625, 0.5282, 0.625, 0.7192, 0.375, 0.7192, 0.375, 1.0, 0.625, 1.0, 0.625, 1.0, 0.375, 1.0, 0.375, 0.5, 0.625, 0.5, 0.625, 0.5282, 0.375, 0.5282, 0.125, 0.5, 0.375, 0.5, 0.375, 0.5282, 0.125, 0.5282, 0.625, 0.5, 0.875, 0.5, 0.875, 0.5282, 0.625, 0.5282, 0.375, 0.03079, 0.625, 0.03079, 0.625, 0.2218, 0.375, 0.2218, 0.625, 0.03079, 0.375, 0.03079, 0.375, 0.03079, 0.625, 0.03079, 0.625, 0.03079, 0.375, 0.03079, 0.375, 0.03079, 0.625, 0.03079, 0.875, 0.75, 0.875, 0.7192, 0.875, 0.7192, 0.875, 0.75, 0.125, 0.7192, 0.125, 0.75, 0.125, 0.75, 0.125, 0.7192, 0.375, 0.2218, 0.625, 0.2218, 0.625, 0.25, 0.375, 0.25, 0.125, 0.5, 0.125, 0.5282, 0.125, 0.5282, 0.125, 0.5, 0.375, 0.2218, 0.625, 0.2218, 0.625, 0.2218, 0.375, 0.2218, 0.625, 0.25, 0.375, 0.25, 0.375, 0.25, 0.625, 0.25, 0.375, 0.0, 0.625, 0.0, 0.625, 0.03079, 0.375, 0.03079, 0.375, 1.0, 0.625, 1.0, 0.625, 1.0, 0.375, 1.0, 0.875, 0.75, 0.875, 0.7192, 0.875, 0.7192, 0.875, 0.75, 0.125, 0.7192, 0.125, 0.75, 0.125, 0.75, 0.125, 0.7192])
me_cube_005.update()
me_cube_007 = bpy.data.meshes.new('Cube.007')
me_cube_007.from_pydata([(-0.8785, -1.23, 0.3247), (-0.8785, -1.23, 0.3874), (-0.8785, 1.896, 0.3247), (-0.8785, 1.896, 0.3874), (0.9197, -1.23, 0.3247), (0.9197, -1.23, 0.3874), (0.9197, 1.896, 0.3247), (0.9197, 1.896, 0.3874)], [], [(0, 1, 3, 2), (2, 3, 7, 6), (6, 7, 5, 4), (4, 5, 1, 0), (2, 6, 4, 0), (7, 3, 1, 5)])
_uv = me_cube_007.uv_layers.new(name='UVMap')
_uv.uv.foreach_set('vector', [0.375, 0.0, 0.625, 0.0, 0.625, 0.25, 0.375, 0.25, 0.375, 0.25, 0.625, 0.25, 0.625, 0.5, 0.375, 0.5, 0.375, 0.5, 0.625, 0.5, 0.625, 0.75, 0.375, 0.75, 0.375, 0.75, 0.625, 0.75, 0.625, 1.0, 0.375, 1.0, 0.125, 0.5, 0.375, 0.5, 0.375, 0.75, 0.125, 0.75, 0.625, 0.5, 0.875, 0.5, 0.875, 0.75, 0.625, 0.75])
me_cube_007.update()
me_cube_008 = bpy.data.meshes.new('Cube.008')
me_cube_008.from_pydata([(-0.9593, -1.307, -0.001135), (-0.9593, -1.307, 1.004), (-0.9593, 1.969, -0.001135), (-0.9593, 1.969, 1.004), (-0.9159, -1.307, -0.001135), (-0.9159, -1.307, 1.004), (-0.9159, 1.969, -0.001135), (-0.9159, 1.969, 1.004)], [], [(0, 1, 3, 2), (2, 3, 7, 6), (6, 7, 5, 4), (4, 5, 1, 0), (2, 6, 4, 0), (7, 3, 1, 5)])
_uv = me_cube_008.uv_layers.new(name='UVMap')
_uv.uv.foreach_set('vector', [0.375, 0.0, 0.625, 0.0, 0.625, 0.25, 0.375, 0.25, 0.375, 0.25, 0.625, 0.25, 0.625, 0.5, 0.375, 0.5, 0.375, 0.5, 0.625, 0.5, 0.625, 0.75, 0.375, 0.75, 0.375, 0.75, 0.625, 0.75, 0.625, 1.0, 0.375, 1.0, 0.125, 0.5, 0.375, 0.5, 0.375, 0.75, 0.125, 0.75, 0.625, 0.5, 0.875, 0.5, 0.875, 0.75, 0.625, 0.75])
me_cube_008.update()
me_cube_009 = bpy.data.meshes.new('Cube.009')
me_cube_009.from_pydata([(-1.0, -1.0, -0.04425), (-1.0, -1.0, 0.9713), (-1.0, -0.9107, -0.04425), (-1.0, -0.9107, 0.9713), (0.7958, -1.0, -0.04425), (0.7958, -1.0, 0.9713), (0.7958, -0.9107, -0.04425), (0.7958, -0.9107, 0.9713)], [], [(0, 1, 3, 2), (2, 3, 7, 6), (6, 7, 5, 4), (4, 5, 1, 0), (2, 6, 4, 0), (7, 3, 1, 5)])
_uv = me_cube_009.uv_layers.new(name='UVMap')
_uv.uv.foreach_set('vector', [0.375, 0.0, 0.6181, 0.0, 0.6181, 0.25, 0.375, 0.25, 0.375, 0.25, 0.6181, 0.25, 0.6181, 0.5, 0.375, 0.5, 0.375, 0.5, 0.6181, 0.5, 0.6181, 0.75, 0.375, 0.75, 0.375, 0.75, 0.6181, 0.75, 0.6181, 1.0, 0.375, 1.0, 0.125, 0.5, 0.375, 0.5, 0.375, 0.75, 0.125, 0.75, 0.6181, 0.5, 0.875, 0.5, 0.875, 0.75, 0.6181, 0.75])
me_cube_009.update()
me_cube_010 = bpy.data.meshes.new('Cube.010')
me_cube_010.from_pydata([(-1.0, -1.0, -0.04425), (-1.0, -1.0, 0.9713), (-1.0, -0.9107, -0.04425), (-1.0, -0.9107, 0.9713), (0.7958, -1.0, -0.04425), (0.7958, -1.0, 0.9713), (0.7958, -0.9107, -0.04425), (0.7958, -0.9107, 0.9713)], [], [(0, 1, 3, 2), (2, 3, 7, 6), (6, 7, 5, 4), (4, 5, 1, 0), (2, 6, 4, 0), (7, 3, 1, 5)])
_uv = me_cube_010.uv_layers.new(name='UVMap')
_uv.uv.foreach_set('vector', [0.375, 0.0, 0.6181, 0.0, 0.6181, 0.25, 0.375, 0.25, 0.375, 0.25, 0.6181, 0.25, 0.6181, 0.5, 0.375, 0.5, 0.375, 0.5, 0.6181, 0.5, 0.6181, 0.75, 0.375, 0.75, 0.375, 0.75, 0.6181, 0.75, 0.6181, 1.0, 0.375, 1.0, 0.125, 0.5, 0.375, 0.5, 0.375, 0.75, 0.125, 0.75, 0.6181, 0.5, 0.875, 0.5, 0.875, 0.75, 0.6181, 0.75])
me_cube_010.update()
me_cube_011 = bpy.data.meshes.new('Cube.011')
me_cube_011.from_pydata([(-1.0, -1.0, -0.04425), (-1.0, -1.0, 0.9713), (-1.0, -0.9107, -0.04425), (-1.0, -0.9107, 0.9713), (0.7958, -1.0, -0.04425), (0.7958, -1.0, 0.9713), (0.7958, -0.9107, -0.04425), (0.7958, -0.9107, 0.9713)], [], [(0, 1, 3, 2), (2, 3, 7, 6), (6, 7, 5, 4), (4, 5, 1, 0), (2, 6, 4, 0), (7, 3, 1, 5)])
_uv = me_cube_011.uv_layers.new(name='UVMap')
_uv.uv.foreach_set('vector', [0.375, 0.0, 0.6181, 0.0, 0.6181, 0.25, 0.375, 0.25, 0.375, 0.25, 0.6181, 0.25, 0.6181, 0.5, 0.375, 0.5, 0.375, 0.5, 0.6181, 0.5, 0.6181, 0.75, 0.375, 0.75, 0.375, 0.75, 0.6181, 0.75, 0.6181, 1.0, 0.375, 1.0, 0.125, 0.5, 0.375, 0.5, 0.375, 0.75, 0.125, 0.75, 0.6181, 0.5, 0.875, 0.5, 0.875, 0.75, 0.6181, 0.75])
me_cube_011.update()
me_cube_012 = bpy.data.meshes.new('Cube.012')
me_cube_012.from_pydata([(-1.0, -1.0, -0.04425), (-1.0, -1.0, 0.9713), (-1.0, -0.9107, -0.04425), (-1.0, -0.9107, 0.9713), (0.7958, -1.0, -0.04425), (0.7958, -1.0, 0.9713), (0.7958, -0.9107, -0.04425), (0.7958, -0.9107, 0.9713)], [], [(0, 1, 3, 2), (2, 3, 7, 6), (6, 7, 5, 4), (4, 5, 1, 0), (2, 6, 4, 0), (7, 3, 1, 5)])
_uv = me_cube_012.uv_layers.new(name='UVMap')
_uv.uv.foreach_set('vector', [0.375, 0.0, 0.6181, 0.0, 0.6181, 0.25, 0.375, 0.25, 0.375, 0.25, 0.6181, 0.25, 0.6181, 0.5, 0.375, 0.5, 0.375, 0.5, 0.6181, 0.5, 0.6181, 0.75, 0.375, 0.75, 0.375, 0.75, 0.6181, 0.75, 0.6181, 1.0, 0.375, 1.0, 0.125, 0.5, 0.375, 0.5, 0.375, 0.75, 0.125, 0.75, 0.6181, 0.5, 0.875, 0.5, 0.875, 0.75, 0.6181, 0.75])
me_cube_012.update()
me_cube_013 = bpy.data.meshes.new('Cube.013')
me_cube_013.from_pydata([(-0.952, 0.1229, -1.0), (-0.952, 0.1229, -0.8738), (-0.952, 1.0, -1.0), (-0.952, 1.0, -0.8738), (-0.863, 0.1229, -1.0), (-0.863, 0.1229, -0.8738), (-0.863, 1.0, -1.0), (-0.863, 1.0, -0.8738), (-0.952, 0.2309, -1.0), (-0.952, 0.2309, -0.8738), (-0.863, 0.2309, -1.0), (-0.863, 0.2309, -0.8738), (-0.952, 0.9011, -0.8738), (-0.863, 0.9011, -1.0), (-0.952, 0.9011, -1.0), (-0.863, 0.9011, -0.8738), (-1.127, 0.2309, -1.0), (-1.127, 0.1229, -1.0), (-1.127, 0.1229, -0.8738), (-1.127, 0.2309, -0.8738), (-1.15, 0.9011, -0.8738), (-1.15, 1.0, -0.8738), (-1.15, 1.0, -1.0), (-1.15, 0.9011, -1.0), (-1.139, 0.2309, -1.0), (-1.139, 0.1229, -1.0), (-1.139, 0.1229, -0.8738), (-1.139, 0.2309, -0.8738)], [], [(12, 3, 21, 20), (2, 3, 7, 6), (10, 11, 5, 4), (4, 5, 1, 0), (8, 10, 4, 0), (11, 9, 1, 5), (15, 12, 9, 11), (14, 13, 10, 8), (13, 15, 11, 10), (0, 1, 18, 17), (6, 7, 15, 13), (2, 6, 13, 14), (7, 3, 12, 15), (8, 9, 12, 14), (19, 16, 24, 27), (9, 8, 16, 19), (1, 9, 19, 18), (8, 0, 17, 16), (23, 20, 21, 22), (2, 14, 23, 22), (14, 12, 20, 23), (3, 2, 22, 21), (25, 26, 27, 24), (17, 18, 26, 25), (18, 19, 27, 26), (16, 17, 25, 24)])
_uv = me_cube_013.uv_layers.new(name='UVMap')
_uv.uv.foreach_set('vector', [0.875, 0.5282, 0.875, 0.5, 0.875, 0.5, 0.875, 0.5282, 0.375, 0.25, 0.625, 0.25, 0.625, 0.5, 0.375, 0.5, 0.375, 0.7192, 0.625, 0.7192, 0.625, 0.75, 0.375, 0.75, 0.375, 0.75, 0.625, 0.75, 0.625, 1.0, 0.375, 1.0, 0.125, 0.7192, 0.375, 0.7192, 0.375, 0.75, 0.125, 0.75, 0.625, 0.7192, 0.875, 0.7192, 0.875, 0.75, 0.625, 0.75, 0.625, 0.5282, 0.875, 0.5282, 0.875, 0.7192, 0.625, 0.7192, 0.125, 0.5282, 0.375, 0.5282, 0.375, 0.7192, 0.125, 0.7192, 0.375, 0.5282, 0.625, 0.5282, 0.625, 0.7192, 0.375, 0.7192, 0.375, 1.0, 0.625, 1.0, 0.625, 1.0, 0.375, 1.0, 0.375, 0.5, 0.625, 0.5, 0.625, 0.5282, 0.375, 0.5282, 0.125, 0.5, 0.375, 0.5, 0.375, 0.5282, 0.125, 0.5282, 0.625, 0.5, 0.875, 0.5, 0.875, 0.5282, 0.625, 0.5282, 0.375, 0.03079, 0.625, 0.03079, 0.625, 0.2218, 0.375, 0.2218, 0.625, 0.03079, 0.375, 0.03079, 0.375, 0.03079, 0.625, 0.03079, 0.625, 0.03079, 0.375, 0.03079, 0.375, 0.03079, 0.625, 0.03079, 0.875, 0.75, 0.875, 0.7192, 0.875, 0.7192, 0.875, 0.75, 0.125, 0.7192, 0.125, 0.75, 0.125, 0.75, 0.125, 0.7192, 0.375, 0.2218, 0.625, 0.2218, 0.625, 0.25, 0.375, 0.25, 0.125, 0.5, 0.125, 0.5282, 0.125, 0.5282, 0.125, 0.5, 0.375, 0.2218, 0.625, 0.2218, 0.625, 0.2218, 0.375, 0.2218, 0.625, 0.25, 0.375, 0.25, 0.375, 0.25, 0.625, 0.25, 0.375, 0.0, 0.625, 0.0, 0.625, 0.03079, 0.375, 0.03079, 0.375, 1.0, 0.625, 1.0, 0.625, 1.0, 0.375, 1.0, 0.875, 0.75, 0.875, 0.7192, 0.875, 0.7192, 0.875, 0.75, 0.125, 0.7192, 0.125, 0.75, 0.125, 0.75, 0.125, 0.7192])
me_cube_013.update()
me_cube_014 = bpy.data.meshes.new('Cube.014')
me_cube_014.from_pydata([(1.092, -0.1846, -0.3261), (1.092, -0.1846, 0.6825), (1.092, 3.103, -0.3261), (1.092, 3.103, 0.6825), (1.019, 3.103, -0.3261), (1.019, 3.103, 0.6825), (1.019, -0.1846, -0.3261), (1.019, -0.1846, 0.6825), (1.019, 3.103, 0.7323), (1.092, 3.103, 0.7323), (1.092, -0.1846, 0.7323), (1.019, -0.1846, 0.7323), (1.019, 3.16, 0.6825), (1.092, 3.16, 0.6825), (1.092, 3.16, -0.3261), (1.019, 3.16, -0.3261), (1.019, 3.16, 0.7323), (1.092, 3.16, 0.7323), (1.092, -0.2354, 0.6825), (1.092, -0.2354, -0.3261), (1.019, -0.2354, -0.3261), (1.019, -0.2354, 0.6825), (1.092, -0.2354, 0.7323), (1.019, -0.2354, 0.7323), (0.9967, 3.103, 0.6825), (0.9967, -0.1846, -0.3261), (0.9967, 3.103, -0.3261), (0.9967, -0.1846, 0.6825), (1.092, -0.0978, -0.3261), (1.092, -0.0978, 0.6825), (1.019, -0.0978, 0.6825), (1.019, -0.0978, -0.3261), (1.092, -0.0978, 0.7323), (1.019, -0.0978, 0.7323), (0.9967, -0.0978, 0.6825), (0.9967, -0.0978, -0.3261), (1.092, 3.017, -0.3261), (1.092, 3.017, 0.6825), (1.019, 3.017, 0.6825), (1.019, 3.017, -0.3261), (1.092, 3.017, 0.7323), (1.019, 3.017, 0.7323), (0.9967, 3.017, 0.6825), (0.9967, 3.017, -0.3261), (0.9967, 3.017, -0.2656), (0.9967, -0.0978, -0.2656), (1.073, 1.155, 0.2096), (1.073, 1.155, 0.3218), (1.073, 1.249, 0.2096), (1.073, 1.249, 0.3218), (1.092, -0.1846, 0.7826), (1.092, -0.0978, 0.7826), (1.019, 3.017, 0.7826), (1.092, 3.017, 0.7826), (1.019, -0.2354, 0.7826), (1.092, -0.2354, 0.7826), (1.092, 3.16, 0.7826), (1.019, 3.16, 0.7826), (1.019, -0.0978, 0.7826), (1.092, 3.103, 0.7826), (1.019, 3.103, 0.7826), (1.019, -0.1846, 0.7826), (1.076, 1.805, 0.3218), (1.076, 1.805, 0.2096), (1.076, 1.724, 0.2096), (1.076, 1.724, 0.3218), (1.092, 3.017, -0.3748), (1.092, 3.103, -0.3748), (1.019, -0.1846, -0.3748), (1.092, -0.1846, -0.3748), (1.019, 3.103, -0.3748), (1.019, -0.0978, -0.3748), (1.092, 3.16, -0.3748), (1.019, 3.16, -0.3748), (1.019, -0.2354, -0.3748), (1.092, -0.2354, -0.3748), (1.092, -0.0978, -0.3748), (1.019, 3.017, -0.3748)], [], [(2, 36, 66, 67), (28, 29, 1, 0), (6, 31, 71, 68), (9, 3, 13, 17), (35, 31, 6, 25), (7, 6, 20, 21), (26, 24, 5, 4), (10, 32, 51, 50), (30, 7, 11, 33), (37, 3, 9, 40), (0, 1, 18, 19), (15, 12, 13, 14), (13, 12, 16, 17), (4, 5, 12, 15), (3, 2, 14, 13), (5, 8, 16, 12), (8, 41, 52, 60), (19, 18, 21, 20), (21, 18, 22, 23), (1, 10, 22, 18), (14, 2, 67, 72), (11, 7, 21, 23), (41, 33, 58, 52), (6, 7, 27, 25), (30, 34, 27, 7), (38, 42, 34, 30), (1, 29, 32, 10), (38, 30, 33, 41), (11, 23, 54, 61), (43, 39, 31, 35), (15, 14, 72, 73), (36, 37, 29, 28), (2, 3, 37, 36), (0, 19, 75, 69), (26, 4, 39, 43), (23, 22, 55, 54), (5, 38, 41, 8), (5, 24, 42, 38), (29, 37, 40, 32), (34, 42, 44, 45), (46, 47, 49, 48), (60, 59, 56, 57), (40, 9, 59, 53), (33, 11, 61, 58), (32, 40, 53, 51), (22, 10, 50, 55), (16, 8, 60, 57), (51, 58, 61, 50), (17, 16, 57, 56), (9, 17, 56, 59), (64, 65, 62, 63), (59, 60, 52, 53), (53, 52, 58, 51), (50, 61, 54, 55), (67, 70, 73, 72), (71, 76, 69, 68), (68, 69, 75, 74), (77, 66, 76, 71), (70, 67, 66, 77), (19, 20, 74, 75), (20, 6, 68, 74), (36, 28, 76, 66), (31, 39, 77, 71), (39, 4, 70, 77), (4, 15, 73, 70), (28, 0, 69, 76)])
_uv = me_cube_014.uv_layers.new(name='UVMap')
_uv.uv.foreach_set('vector', [0.375, 0.5, 0.375, 0.5065, 0.375, 0.5065, 0.375, 0.5, 0.375, 0.7434, 0.625, 0.7434, 0.625, 0.75, 0.375, 0.75, 0.3657, 0.75, 0.3657, 0.7434, 0.3657, 0.7434, 0.3657, 0.75, 0.625, 0.5, 0.625, 0.5, 0.625, 0.5, 0.625, 0.5, 0.3627, 0.7434, 0.3657, 0.7434, 0.3657, 0.75, 0.3627, 0.75, 0.625, 0.7593, 0.375, 0.7593, 0.375, 0.7593, 0.625, 0.7593, 0.375, 0.4877, 0.625, 0.4877, 0.625, 0.4907, 0.375, 0.4907, 0.625, 0.75, 0.625, 0.7434, 0.625, 0.7434, 0.625, 0.75, 0.6343, 0.7434, 0.6343, 0.75, 0.6343, 0.75, 0.6343, 0.7434, 0.625, 0.5065, 0.625, 0.5, 0.625, 0.5, 0.625, 0.5065, 0.375, 0.75, 0.625, 0.75, 0.625, 0.75, 0.375, 0.75, 0.375, 0.4907, 0.625, 0.4907, 0.625, 0.5, 0.375, 0.5, 0.625, 0.5, 0.625, 0.4907, 0.625, 0.4907, 0.625, 0.5, 0.375, 0.4907, 0.625, 0.4907, 0.625, 0.4907, 0.375, 0.4907, 0.625, 0.5, 0.375, 0.5, 0.375, 0.5, 0.625, 0.5, 0.6343, 0.5, 0.6343, 0.5, 0.6343, 0.5, 0.6343, 0.5, 0.6343, 0.5, 0.6343, 0.5065, 0.6343, 0.5065, 0.6343, 0.5, 0.375, 0.75, 0.625, 0.75, 0.625, 0.7593, 0.375, 0.7593, 0.625, 0.7593, 0.625, 0.75, 0.625, 0.75, 0.625, 0.7593, 0.625, 0.75, 0.625, 0.75, 0.625, 0.75, 0.625, 0.75, 0.375, 0.5, 0.375, 0.5, 0.375, 0.5, 0.375, 0.5, 0.6343, 0.75, 0.6343, 0.75, 0.6343, 0.75, 0.6343, 0.75, 0.6343, 0.5065, 0.6343, 0.7434, 0.6343, 0.7434, 0.6343, 0.5065, 0.375, 0.7593, 0.625, 0.7593, 0.625, 0.7623, 0.375, 0.7623, 0.6343, 0.7434, 0.6373, 0.7434, 0.6373, 0.75, 0.6343, 0.75, 0.6343, 0.5065, 0.6373, 0.5065, 0.6373, 0.7434, 0.6343, 0.7434, 0.625, 0.75, 0.625, 0.7434, 0.625, 0.7434, 0.625, 0.75, 0.6343, 0.5065, 0.6343, 0.7434, 0.6343, 0.7434, 0.6343, 0.5065, 0.6343, 0.75, 0.6343, 0.75, 0.6343, 0.75, 0.6343, 0.75, 0.3627, 0.5065, 0.3657, 0.5065, 0.3657, 0.7434, 0.3627, 0.7434, 0.375, 0.4907, 0.375, 0.5, 0.375, 0.5, 0.375, 0.4907, 0.375, 0.5065, 0.625, 0.5065, 0.625, 0.7434, 0.375, 0.7434, 0.375, 0.5, 0.625, 0.5, 0.625, 0.5065, 0.375, 0.5065, 0.375, 0.75, 0.375, 0.75, 0.375, 0.75, 0.375, 0.75, 0.3627, 0.5, 0.3657, 0.5, 0.3657, 0.5065, 0.3627, 0.5065, 0.625, 0.7593, 0.625, 0.75, 0.625, 0.75, 0.625, 0.7593, 0.6343, 0.5, 0.6343, 0.5065, 0.6343, 0.5065, 0.6343, 0.5, 0.6343, 0.5, 0.6373, 0.5, 0.6373, 0.5065, 0.6343, 0.5065, 0.625, 0.7434, 0.625, 0.5065, 0.625, 0.5065, 0.625, 0.7434, 0.6373, 0.7434, 0.6373, 0.5065, 0.6373, 0.5065, 0.6373, 0.7434, 0.375, 0.0, 0.625, 0.0, 0.625, 0.25, 0.375, 0.25, 0.6343, 0.5, 0.625, 0.5, 0.625, 0.5, 0.6343, 0.5, 0.625, 0.5065, 0.625, 0.5, 0.625, 0.5, 0.625, 0.5065, 0.6343, 0.7434, 0.6343, 0.75, 0.6343, 0.75, 0.6343, 0.7434, 0.625, 0.7434, 0.625, 0.5065, 0.625, 0.5065, 0.625, 0.7434, 0.625, 0.75, 0.625, 0.75, 0.625, 0.75, 0.625, 0.75, 0.6343, 0.5, 0.6343, 0.5, 0.6343, 0.5, 0.6343, 0.5, 0.625, 0.7434, 0.6343, 0.7434, 0.6343, 0.75, 0.625, 0.75, 0.625, 0.5, 0.625, 0.4907, 0.625, 0.4907, 0.625, 0.5, 0.625, 0.5, 0.625, 0.5, 0.625, 0.5, 0.625, 0.5, 0.375, 0.4341, 0.625, 0.4341, 0.625, 0.4341, 0.375, 0.4341, 0.625, 0.5, 0.6343, 0.5, 0.6343, 0.5065, 0.625, 0.5065, 0.625, 0.5065, 0.6343, 0.5065, 0.6343, 0.7434, 0.625, 0.7434, 0.625, 0.75, 0.6343, 0.75, 0.6343, 0.75, 0.625, 0.75, 0.375, 0.5, 0.3657, 0.5, 0.3657, 0.5, 0.375, 0.5, 0.3657, 0.7434, 0.375, 0.7434, 0.375, 0.75, 0.3657, 0.75, 0.3657, 0.75, 0.375, 0.75, 0.375, 0.75, 0.3657, 0.75, 0.3657, 0.5065, 0.375, 0.5065, 0.375, 0.7434, 0.3657, 0.7434, 0.3657, 0.5, 0.375, 0.5, 0.375, 0.5065, 0.3657, 0.5065, 0.375, 0.75, 0.375, 0.7593, 0.375, 0.7593, 0.375, 0.75, 0.375, 0.7593, 0.375, 0.7593, 0.375, 0.7593, 0.375, 0.7593, 0.375, 0.5065, 0.375, 0.7434, 0.375, 0.7434, 0.375, 0.5065, 0.3657, 0.7434, 0.3657, 0.5065, 0.3657, 0.5065, 0.3657, 0.7434, 0.3657, 0.5065, 0.3657, 0.5, 0.3657, 0.5, 0.3657, 0.5065, 0.375, 0.4907, 0.375, 0.4907, 0.375, 0.4907, 0.375, 0.4907, 0.375, 0.7434, 0.375, 0.75, 0.375, 0.75, 0.375, 0.7434])
me_cube_014.update()
me_cube_015 = bpy.data.meshes.new('Cube.015')
me_cube_015.from_pydata([(-0.8785, -1.23, 0.3247), (-0.8785, -1.23, 0.3874), (-0.8785, 1.896, 0.3247), (-0.8785, 1.896, 0.3874), (0.9197, -1.23, 0.3247), (0.9197, -1.23, 0.3874), (0.9197, 1.896, 0.3247), (0.9197, 1.896, 0.3874)], [], [(0, 1, 3, 2), (2, 3, 7, 6), (6, 7, 5, 4), (4, 5, 1, 0), (2, 6, 4, 0), (7, 3, 1, 5)])
_uv = me_cube_015.uv_layers.new(name='UVMap')
_uv.uv.foreach_set('vector', [0.375, 0.0, 0.625, 0.0, 0.625, 0.25, 0.375, 0.25, 0.375, 0.25, 0.625, 0.25, 0.625, 0.5, 0.375, 0.5, 0.375, 0.5, 0.625, 0.5, 0.625, 0.75, 0.375, 0.75, 0.375, 0.75, 0.625, 0.75, 0.625, 1.0, 0.375, 1.0, 0.125, 0.5, 0.375, 0.5, 0.375, 0.75, 0.125, 0.75, 0.625, 0.5, 0.875, 0.5, 0.875, 0.75, 0.625, 0.75])
me_cube_015.update()
me_cube_016 = bpy.data.meshes.new('Cube.016')
me_cube_016.from_pydata([(-0.9593, -1.307, -0.001135), (-0.9593, -1.307, 1.004), (-0.9593, 1.969, -0.001135), (-0.9593, 1.969, 1.004), (-0.9159, -1.307, -0.001135), (-0.9159, -1.307, 1.004), (-0.9159, 1.969, -0.001135), (-0.9159, 1.969, 1.004)], [], [(0, 1, 3, 2), (2, 3, 7, 6), (6, 7, 5, 4), (4, 5, 1, 0), (2, 6, 4, 0), (7, 3, 1, 5)])
_uv = me_cube_016.uv_layers.new(name='UVMap')
_uv.uv.foreach_set('vector', [0.375, 0.0, 0.625, 0.0, 0.625, 0.25, 0.375, 0.25, 0.375, 0.25, 0.625, 0.25, 0.625, 0.5, 0.375, 0.5, 0.375, 0.5, 0.625, 0.5, 0.625, 0.75, 0.375, 0.75, 0.375, 0.75, 0.625, 0.75, 0.625, 1.0, 0.375, 1.0, 0.125, 0.5, 0.375, 0.5, 0.375, 0.75, 0.125, 0.75, 0.625, 0.5, 0.875, 0.5, 0.875, 0.75, 0.625, 0.75])
me_cube_016.update()
me_cube_017 = bpy.data.meshes.new('Cube.017')
me_cube_017.from_pydata([(-1.0, -1.0, -0.04425), (-1.0, -1.0, 0.9713), (-1.0, -0.9107, -0.04425), (-1.0, -0.9107, 0.9713), (0.7958, -1.0, -0.04425), (0.7958, -1.0, 0.9713), (0.7958, -0.9107, -0.04425), (0.7958, -0.9107, 0.9713)], [], [(0, 1, 3, 2), (2, 3, 7, 6), (6, 7, 5, 4), (4, 5, 1, 0), (2, 6, 4, 0), (7, 3, 1, 5)])
_uv = me_cube_017.uv_layers.new(name='UVMap')
_uv.uv.foreach_set('vector', [0.375, 0.0, 0.6181, 0.0, 0.6181, 0.25, 0.375, 0.25, 0.375, 0.25, 0.6181, 0.25, 0.6181, 0.5, 0.375, 0.5, 0.375, 0.5, 0.6181, 0.5, 0.6181, 0.75, 0.375, 0.75, 0.375, 0.75, 0.6181, 0.75, 0.6181, 1.0, 0.375, 1.0, 0.125, 0.5, 0.375, 0.5, 0.375, 0.75, 0.125, 0.75, 0.6181, 0.5, 0.875, 0.5, 0.875, 0.75, 0.6181, 0.75])
me_cube_017.update()
me_cube_018 = bpy.data.meshes.new('Cube.018')
me_cube_018.from_pydata([(-1.0, -1.0, -0.04425), (-1.0, -1.0, 0.9713), (-1.0, -0.9107, -0.04425), (-1.0, -0.9107, 0.9713), (0.7958, -1.0, -0.04425), (0.7958, -1.0, 0.9713), (0.7958, -0.9107, -0.04425), (0.7958, -0.9107, 0.9713)], [], [(0, 1, 3, 2), (2, 3, 7, 6), (6, 7, 5, 4), (4, 5, 1, 0), (2, 6, 4, 0), (7, 3, 1, 5)])
_uv = me_cube_018.uv_layers.new(name='UVMap')
_uv.uv.foreach_set('vector', [0.375, 0.0, 0.6181, 0.0, 0.6181, 0.25, 0.375, 0.25, 0.375, 0.25, 0.6181, 0.25, 0.6181, 0.5, 0.375, 0.5, 0.375, 0.5, 0.6181, 0.5, 0.6181, 0.75, 0.375, 0.75, 0.375, 0.75, 0.6181, 0.75, 0.6181, 1.0, 0.375, 1.0, 0.125, 0.5, 0.375, 0.5, 0.375, 0.75, 0.125, 0.75, 0.6181, 0.5, 0.875, 0.5, 0.875, 0.75, 0.6181, 0.75])
me_cube_018.update()
me_cube_019 = bpy.data.meshes.new('Cube.019')
me_cube_019.from_pydata([(-0.952, 0.1229, -1.0), (-0.952, 0.1229, -0.8738), (-0.952, 1.0, -1.0), (-0.952, 1.0, -0.8738), (-0.863, 0.1229, -1.0), (-0.863, 0.1229, -0.8738), (-0.863, 1.0, -1.0), (-0.863, 1.0, -0.8738), (-0.952, 0.2309, -1.0), (-0.952, 0.2309, -0.8738), (-0.863, 0.2309, -1.0), (-0.863, 0.2309, -0.8738), (-0.952, 0.9011, -0.8738), (-0.863, 0.9011, -1.0), (-0.952, 0.9011, -1.0), (-0.863, 0.9011, -0.8738), (-1.127, 0.2309, -1.0), (-1.127, 0.1229, -1.0), (-1.127, 0.1229, -0.8738), (-1.127, 0.2309, -0.8738), (-1.15, 0.9011, -0.8738), (-1.15, 1.0, -0.8738), (-1.15, 1.0, -1.0), (-1.15, 0.9011, -1.0), (-1.139, 0.2309, -1.0), (-1.139, 0.1229, -1.0), (-1.139, 0.1229, -0.8738), (-1.139, 0.2309, -0.8738)], [], [(12, 3, 21, 20), (2, 3, 7, 6), (10, 11, 5, 4), (4, 5, 1, 0), (8, 10, 4, 0), (11, 9, 1, 5), (15, 12, 9, 11), (14, 13, 10, 8), (13, 15, 11, 10), (0, 1, 18, 17), (6, 7, 15, 13), (2, 6, 13, 14), (7, 3, 12, 15), (8, 9, 12, 14), (19, 16, 24, 27), (9, 8, 16, 19), (1, 9, 19, 18), (8, 0, 17, 16), (23, 20, 21, 22), (2, 14, 23, 22), (14, 12, 20, 23), (3, 2, 22, 21), (25, 26, 27, 24), (17, 18, 26, 25), (18, 19, 27, 26), (16, 17, 25, 24)])
_uv = me_cube_019.uv_layers.new(name='UVMap')
_uv.uv.foreach_set('vector', [0.875, 0.5282, 0.875, 0.5, 0.875, 0.5, 0.875, 0.5282, 0.375, 0.25, 0.625, 0.25, 0.625, 0.5, 0.375, 0.5, 0.375, 0.7192, 0.625, 0.7192, 0.625, 0.75, 0.375, 0.75, 0.375, 0.75, 0.625, 0.75, 0.625, 1.0, 0.375, 1.0, 0.125, 0.7192, 0.375, 0.7192, 0.375, 0.75, 0.125, 0.75, 0.625, 0.7192, 0.875, 0.7192, 0.875, 0.75, 0.625, 0.75, 0.625, 0.5282, 0.875, 0.5282, 0.875, 0.7192, 0.625, 0.7192, 0.125, 0.5282, 0.375, 0.5282, 0.375, 0.7192, 0.125, 0.7192, 0.375, 0.5282, 0.625, 0.5282, 0.625, 0.7192, 0.375, 0.7192, 0.375, 1.0, 0.625, 1.0, 0.625, 1.0, 0.375, 1.0, 0.375, 0.5, 0.625, 0.5, 0.625, 0.5282, 0.375, 0.5282, 0.125, 0.5, 0.375, 0.5, 0.375, 0.5282, 0.125, 0.5282, 0.625, 0.5, 0.875, 0.5, 0.875, 0.5282, 0.625, 0.5282, 0.375, 0.03079, 0.625, 0.03079, 0.625, 0.2218, 0.375, 0.2218, 0.625, 0.03079, 0.375, 0.03079, 0.375, 0.03079, 0.625, 0.03079, 0.625, 0.03079, 0.375, 0.03079, 0.375, 0.03079, 0.625, 0.03079, 0.875, 0.75, 0.875, 0.7192, 0.875, 0.7192, 0.875, 0.75, 0.125, 0.7192, 0.125, 0.75, 0.125, 0.75, 0.125, 0.7192, 0.375, 0.2218, 0.625, 0.2218, 0.625, 0.25, 0.375, 0.25, 0.125, 0.5, 0.125, 0.5282, 0.125, 0.5282, 0.125, 0.5, 0.375, 0.2218, 0.625, 0.2218, 0.625, 0.2218, 0.375, 0.2218, 0.625, 0.25, 0.375, 0.25, 0.375, 0.25, 0.625, 0.25, 0.375, 0.0, 0.625, 0.0, 0.625, 0.03079, 0.375, 0.03079, 0.375, 1.0, 0.625, 1.0, 0.625, 1.0, 0.375, 1.0, 0.875, 0.75, 0.875, 0.7192, 0.875, 0.7192, 0.875, 0.75, 0.125, 0.7192, 0.125, 0.75, 0.125, 0.75, 0.125, 0.7192])
me_cube_019.update()
me_cube_020 = bpy.data.meshes.new('Cube.020')
me_cube_020.from_pydata([(1.092, -0.1846, -0.3261), (1.092, -0.1846, 0.6825), (1.092, 3.103, -0.3261), (1.092, 3.103, 0.6825), (1.019, 3.103, -0.3261), (1.019, 3.103, 0.6825), (1.019, -0.1846, -0.3261), (1.019, -0.1846, 0.6825), (1.019, 3.103, 0.7323), (1.092, 3.103, 0.7323), (1.092, -0.1846, 0.7323), (1.019, -0.1846, 0.7323), (1.019, 3.16, 0.6825), (1.092, 3.16, 0.6825), (1.092, 3.16, -0.3261), (1.019, 3.16, -0.3261), (1.019, 3.16, 0.7323), (1.092, 3.16, 0.7323), (1.092, -0.2354, 0.6825), (1.092, -0.2354, -0.3261), (1.019, -0.2354, -0.3261), (1.019, -0.2354, 0.6825), (1.092, -0.2354, 0.7323), (1.019, -0.2354, 0.7323), (0.9967, 3.103, 0.6825), (0.9967, -0.1846, -0.3261), (0.9967, 3.103, -0.3261), (0.9967, -0.1846, 0.6825), (1.092, -0.0978, -0.3261), (1.092, -0.0978, 0.6825), (1.019, -0.0978, 0.6825), (1.019, -0.0978, -0.3261), (1.092, -0.0978, 0.7323), (1.019, -0.0978, 0.7323), (0.9967, -0.0978, 0.6825), (0.9967, -0.0978, -0.3261), (1.092, 3.017, -0.3261), (1.092, 3.017, 0.6825), (1.019, 3.017, 0.6825), (1.019, 3.017, -0.3261), (1.092, 3.017, 0.7323), (1.019, 3.017, 0.7323), (0.9967, 3.017, 0.6825), (0.9967, 3.017, -0.3261), (0.9967, 3.017, -0.2656), (0.9967, -0.0978, -0.2656), (1.073, 1.155, 0.2096), (1.073, 1.155, 0.3218), (1.073, 1.249, 0.2096), (1.073, 1.249, 0.3218), (1.092, -0.1846, 0.7826), (1.092, -0.0978, 0.7826), (1.019, 3.017, 0.7826), (1.092, 3.017, 0.7826), (1.019, -0.2354, 0.7826), (1.092, -0.2354, 0.7826), (1.092, 3.16, 0.7826), (1.019, 3.16, 0.7826), (1.019, -0.0978, 0.7826), (1.092, 3.103, 0.7826), (1.019, 3.103, 0.7826), (1.019, -0.1846, 0.7826), (1.076, 1.805, 0.3218), (1.076, 1.805, 0.2096), (1.076, 1.724, 0.2096), (1.076, 1.724, 0.3218), (1.092, 3.017, -0.3748), (1.092, 3.103, -0.3748), (1.019, -0.1846, -0.3748), (1.092, -0.1846, -0.3748), (1.019, 3.103, -0.3748), (1.019, -0.0978, -0.3748), (1.092, 3.16, -0.3748), (1.019, 3.16, -0.3748), (1.019, -0.2354, -0.3748), (1.092, -0.2354, -0.3748), (1.092, -0.0978, -0.3748), (1.019, 3.017, -0.3748)], [], [(2, 36, 66, 67), (28, 29, 1, 0), (6, 31, 71, 68), (9, 3, 13, 17), (35, 31, 6, 25), (7, 6, 20, 21), (26, 24, 5, 4), (10, 32, 51, 50), (30, 7, 11, 33), (37, 3, 9, 40), (0, 1, 18, 19), (15, 12, 13, 14), (13, 12, 16, 17), (4, 5, 12, 15), (3, 2, 14, 13), (5, 8, 16, 12), (8, 41, 52, 60), (19, 18, 21, 20), (21, 18, 22, 23), (1, 10, 22, 18), (14, 2, 67, 72), (11, 7, 21, 23), (41, 33, 58, 52), (6, 7, 27, 25), (30, 34, 27, 7), (38, 42, 34, 30), (1, 29, 32, 10), (38, 30, 33, 41), (11, 23, 54, 61), (43, 39, 31, 35), (15, 14, 72, 73), (36, 37, 29, 28), (2, 3, 37, 36), (0, 19, 75, 69), (26, 4, 39, 43), (23, 22, 55, 54), (5, 38, 41, 8), (5, 24, 42, 38), (29, 37, 40, 32), (34, 42, 44, 45), (46, 47, 49, 48), (60, 59, 56, 57), (40, 9, 59, 53), (33, 11, 61, 58), (32, 40, 53, 51), (22, 10, 50, 55), (16, 8, 60, 57), (51, 58, 61, 50), (17, 16, 57, 56), (9, 17, 56, 59), (64, 65, 62, 63), (59, 60, 52, 53), (53, 52, 58, 51), (50, 61, 54, 55), (67, 70, 73, 72), (71, 76, 69, 68), (68, 69, 75, 74), (77, 66, 76, 71), (70, 67, 66, 77), (19, 20, 74, 75), (20, 6, 68, 74), (36, 28, 76, 66), (31, 39, 77, 71), (39, 4, 70, 77), (4, 15, 73, 70), (28, 0, 69, 76)])
_uv = me_cube_020.uv_layers.new(name='UVMap')
_uv.uv.foreach_set('vector', [0.375, 0.5, 0.375, 0.5065, 0.375, 0.5065, 0.375, 0.5, 0.375, 0.7434, 0.625, 0.7434, 0.625, 0.75, 0.375, 0.75, 0.3657, 0.75, 0.3657, 0.7434, 0.3657, 0.7434, 0.3657, 0.75, 0.625, 0.5, 0.625, 0.5, 0.625, 0.5, 0.625, 0.5, 0.3627, 0.7434, 0.3657, 0.7434, 0.3657, 0.75, 0.3627, 0.75, 0.625, 0.7593, 0.375, 0.7593, 0.375, 0.7593, 0.625, 0.7593, 0.375, 0.4877, 0.625, 0.4877, 0.625, 0.4907, 0.375, 0.4907, 0.625, 0.75, 0.625, 0.7434, 0.625, 0.7434, 0.625, 0.75, 0.6343, 0.7434, 0.6343, 0.75, 0.6343, 0.75, 0.6343, 0.7434, 0.625, 0.5065, 0.625, 0.5, 0.625, 0.5, 0.625, 0.5065, 0.375, 0.75, 0.625, 0.75, 0.625, 0.75, 0.375, 0.75, 0.375, 0.4907, 0.625, 0.4907, 0.625, 0.5, 0.375, 0.5, 0.625, 0.5, 0.625, 0.4907, 0.625, 0.4907, 0.625, 0.5, 0.375, 0.4907, 0.625, 0.4907, 0.625, 0.4907, 0.375, 0.4907, 0.625, 0.5, 0.375, 0.5, 0.375, 0.5, 0.625, 0.5, 0.6343, 0.5, 0.6343, 0.5, 0.6343, 0.5, 0.6343, 0.5, 0.6343, 0.5, 0.6343, 0.5065, 0.6343, 0.5065, 0.6343, 0.5, 0.375, 0.75, 0.625, 0.75, 0.625, 0.7593, 0.375, 0.7593, 0.625, 0.7593, 0.625, 0.75, 0.625, 0.75, 0.625, 0.7593, 0.625, 0.75, 0.625, 0.75, 0.625, 0.75, 0.625, 0.75, 0.375, 0.5, 0.375, 0.5, 0.375, 0.5, 0.375, 0.5, 0.6343, 0.75, 0.6343, 0.75, 0.6343, 0.75, 0.6343, 0.75, 0.6343, 0.5065, 0.6343, 0.7434, 0.6343, 0.7434, 0.6343, 0.5065, 0.375, 0.7593, 0.625, 0.7593, 0.625, 0.7623, 0.375, 0.7623, 0.6343, 0.7434, 0.6373, 0.7434, 0.6373, 0.75, 0.6343, 0.75, 0.6343, 0.5065, 0.6373, 0.5065, 0.6373, 0.7434, 0.6343, 0.7434, 0.625, 0.75, 0.625, 0.7434, 0.625, 0.7434, 0.625, 0.75, 0.6343, 0.5065, 0.6343, 0.7434, 0.6343, 0.7434, 0.6343, 0.5065, 0.6343, 0.75, 0.6343, 0.75, 0.6343, 0.75, 0.6343, 0.75, 0.3627, 0.5065, 0.3657, 0.5065, 0.3657, 0.7434, 0.3627, 0.7434, 0.375, 0.4907, 0.375, 0.5, 0.375, 0.5, 0.375, 0.4907, 0.375, 0.5065, 0.625, 0.5065, 0.625, 0.7434, 0.375, 0.7434, 0.375, 0.5, 0.625, 0.5, 0.625, 0.5065, 0.375, 0.5065, 0.375, 0.75, 0.375, 0.75, 0.375, 0.75, 0.375, 0.75, 0.3627, 0.5, 0.3657, 0.5, 0.3657, 0.5065, 0.3627, 0.5065, 0.625, 0.7593, 0.625, 0.75, 0.625, 0.75, 0.625, 0.7593, 0.6343, 0.5, 0.6343, 0.5065, 0.6343, 0.5065, 0.6343, 0.5, 0.6343, 0.5, 0.6373, 0.5, 0.6373, 0.5065, 0.6343, 0.5065, 0.625, 0.7434, 0.625, 0.5065, 0.625, 0.5065, 0.625, 0.7434, 0.6373, 0.7434, 0.6373, 0.5065, 0.6373, 0.5065, 0.6373, 0.7434, 0.375, 0.0, 0.625, 0.0, 0.625, 0.25, 0.375, 0.25, 0.6343, 0.5, 0.625, 0.5, 0.625, 0.5, 0.6343, 0.5, 0.625, 0.5065, 0.625, 0.5, 0.625, 0.5, 0.625, 0.5065, 0.6343, 0.7434, 0.6343, 0.75, 0.6343, 0.75, 0.6343, 0.7434, 0.625, 0.7434, 0.625, 0.5065, 0.625, 0.5065, 0.625, 0.7434, 0.625, 0.75, 0.625, 0.75, 0.625, 0.75, 0.625, 0.75, 0.6343, 0.5, 0.6343, 0.5, 0.6343, 0.5, 0.6343, 0.5, 0.625, 0.7434, 0.6343, 0.7434, 0.6343, 0.75, 0.625, 0.75, 0.625, 0.5, 0.625, 0.4907, 0.625, 0.4907, 0.625, 0.5, 0.625, 0.5, 0.625, 0.5, 0.625, 0.5, 0.625, 0.5, 0.375, 0.4341, 0.625, 0.4341, 0.625, 0.4341, 0.375, 0.4341, 0.625, 0.5, 0.6343, 0.5, 0.6343, 0.5065, 0.625, 0.5065, 0.625, 0.5065, 0.6343, 0.5065, 0.6343, 0.7434, 0.625, 0.7434, 0.625, 0.75, 0.6343, 0.75, 0.6343, 0.75, 0.625, 0.75, 0.375, 0.5, 0.3657, 0.5, 0.3657, 0.5, 0.375, 0.5, 0.3657, 0.7434, 0.375, 0.7434, 0.375, 0.75, 0.3657, 0.75, 0.3657, 0.75, 0.375, 0.75, 0.375, 0.75, 0.3657, 0.75, 0.3657, 0.5065, 0.375, 0.5065, 0.375, 0.7434, 0.3657, 0.7434, 0.3657, 0.5, 0.375, 0.5, 0.375, 0.5065, 0.3657, 0.5065, 0.375, 0.75, 0.375, 0.7593, 0.375, 0.7593, 0.375, 0.75, 0.375, 0.7593, 0.375, 0.7593, 0.375, 0.7593, 0.375, 0.7593, 0.375, 0.5065, 0.375, 0.7434, 0.375, 0.7434, 0.375, 0.5065, 0.3657, 0.7434, 0.3657, 0.5065, 0.3657, 0.5065, 0.3657, 0.7434, 0.3657, 0.5065, 0.3657, 0.5, 0.3657, 0.5, 0.3657, 0.5065, 0.375, 0.4907, 0.375, 0.4907, 0.375, 0.4907, 0.375, 0.4907, 0.375, 0.7434, 0.375, 0.75, 0.375, 0.75, 0.375, 0.7434])
me_cube_020.update()
me_cube_021 = bpy.data.meshes.new('Cube.021')
me_cube_021.from_pydata([(-0.8785, -1.23, 0.3247), (-0.8785, -1.23, 0.3874), (-0.8785, 1.896, 0.3247), (-0.8785, 1.896, 0.3874), (0.9197, -1.23, 0.3247), (0.9197, -1.23, 0.3874), (0.9197, 1.896, 0.3247), (0.9197, 1.896, 0.3874)], [], [(0, 1, 3, 2), (2, 3, 7, 6), (6, 7, 5, 4), (4, 5, 1, 0), (2, 6, 4, 0), (7, 3, 1, 5)])
_uv = me_cube_021.uv_layers.new(name='UVMap')
_uv.uv.foreach_set('vector', [0.375, 0.0, 0.625, 0.0, 0.625, 0.25, 0.375, 0.25, 0.375, 0.25, 0.625, 0.25, 0.625, 0.5, 0.375, 0.5, 0.375, 0.5, 0.625, 0.5, 0.625, 0.75, 0.375, 0.75, 0.375, 0.75, 0.625, 0.75, 0.625, 1.0, 0.375, 1.0, 0.125, 0.5, 0.375, 0.5, 0.375, 0.75, 0.125, 0.75, 0.625, 0.5, 0.875, 0.5, 0.875, 0.75, 0.625, 0.75])
me_cube_021.update()
me_cube_022 = bpy.data.meshes.new('Cube.022')
me_cube_022.from_pydata([(-0.9593, -1.307, -0.001135), (-0.9593, -1.307, 1.004), (-0.9593, 1.969, -0.001135), (-0.9593, 1.969, 1.004), (-0.9159, -1.307, -0.001135), (-0.9159, -1.307, 1.004), (-0.9159, 1.969, -0.001135), (-0.9159, 1.969, 1.004)], [], [(0, 1, 3, 2), (2, 3, 7, 6), (6, 7, 5, 4), (4, 5, 1, 0), (2, 6, 4, 0), (7, 3, 1, 5)])
_uv = me_cube_022.uv_layers.new(name='UVMap')
_uv.uv.foreach_set('vector', [0.375, 0.0, 0.625, 0.0, 0.625, 0.25, 0.375, 0.25, 0.375, 0.25, 0.625, 0.25, 0.625, 0.5, 0.375, 0.5, 0.375, 0.5, 0.625, 0.5, 0.625, 0.75, 0.375, 0.75, 0.375, 0.75, 0.625, 0.75, 0.625, 1.0, 0.375, 1.0, 0.125, 0.5, 0.375, 0.5, 0.375, 0.75, 0.125, 0.75, 0.625, 0.5, 0.875, 0.5, 0.875, 0.75, 0.625, 0.75])
me_cube_022.update()

# ---- objects
ob_ramen = bpy.data.objects.new('Ramen', me_cube_001)
ob_l_da2 = bpy.data.objects.new('Låda2', me_cube_003)
ob_framsida = bpy.data.objects.new('Framsida', me_cube_004)
ob_handle1 = bpy.data.objects.new('Handle1', me_cube)
ob_handle3 = bpy.data.objects.new('Handle3', me_cube_005)
ob_botten = bpy.data.objects.new('Botten', me_cube_007)
ob_baksida = bpy.data.objects.new('Baksida', me_cube_008)
ob_sida = bpy.data.objects.new('sida', me_cube_009)
ob_sida_1 = bpy.data.objects.new('Sida', me_cube_010)
ob_sida_001 = bpy.data.objects.new('Sida.001', me_cube_011)
ob_sida_001_1 = bpy.data.objects.new('sida.001', me_cube_012)
ob_handle1_001 = bpy.data.objects.new('Handle1.001', me_cube_013)
ob_framsida_001 = bpy.data.objects.new('Framsida.001', me_cube_014)
ob_botten_001 = bpy.data.objects.new('Botten.001', me_cube_015)
ob_baksida_001 = bpy.data.objects.new('Baksida.001', me_cube_016)
ob_sida_002 = bpy.data.objects.new('Sida.002', me_cube_017)
ob_sida_002_1 = bpy.data.objects.new('sida.002', me_cube_018)
ob_handle1_002 = bpy.data.objects.new('Handle1.002', me_cube_019)
ob_framsida_002 = bpy.data.objects.new('Framsida.002', me_cube_020)
ob_botten_002 = bpy.data.objects.new('Botten.002', me_cube_021)
ob_baksida_002 = bpy.data.objects.new('Baksida.002', me_cube_022)

# ---- transforms, parenting, visibility, modifiers, constraints
ob_ramen.location = (0.0, 0.0, 0.9756)
ob_l_da2.location = (-0.01344, 4.118, 1.784)
ob_framsida.location = (-0.04213, -1.473, 2.944)
ob_handle1.location = (2.2, -0.6409, 4.166)
ob_handle3.location = (2.165, 5.016, 2.948)
ob_botten.location = (0.04319, -0.3719, 2.286)
ob_baksida.location = (0.123, -0.3559, 2.616)
ob_sida.location = (0.1715, 2.52, 2.653)
ob_sida_1.location = (0.1715, -0.6675, 2.657)
ob_sida_001.location = (0.2764, -0.7117, 0.2346)
ob_sida_001_1.location = (0.2764, 2.476, 0.2307)
ob_handle1_001.location = (2.305, -0.6851, 1.744)
ob_framsida_001.location = (0.06284, -1.517, 0.5215)
ob_botten_001.location = (0.1482, -0.4161, -0.1363)
ob_baksida_001.location = (0.228, -0.4, 0.1939)
ob_sida_002.location = (0.1145, -0.5773, 1.412)
ob_sida_002_1.location = (0.1145, 2.61, 1.408)
ob_handle1_002.location = (2.143, -0.5507, 2.922)
ob_framsida_002.location = (-0.09908, -1.383, 1.699)
ob_botten_002.location = (-0.01376, -0.2817, 1.041)
ob_baksida_002.location = (0.06607, -0.2657, 1.371)

# ---- collection membership
col_collection.objects.link(ob_ramen)
col_collection.objects.link(ob_l_da2)
col_collection.objects.link(ob_framsida)
col_collection.objects.link(ob_handle1)
col_collection.objects.link(ob_handle3)
col_collection.objects.link(ob_botten)
col_collection.objects.link(ob_baksida)
col_collection.objects.link(ob_sida)
col_collection.objects.link(ob_sida_1)
col_collection.objects.link(ob_sida_001)
col_collection.objects.link(ob_sida_001_1)
col_collection.objects.link(ob_handle1_001)
col_collection.objects.link(ob_framsida_001)
col_collection.objects.link(ob_botten_001)
col_collection.objects.link(ob_baksida_001)
col_collection.objects.link(ob_sida_002)
col_collection.objects.link(ob_sida_002_1)
col_collection.objects.link(ob_handle1_002)
col_collection.objects.link(ob_framsida_002)
col_collection.objects.link(ob_botten_002)
col_collection.objects.link(ob_baksida_002)

# ---- scene / render settings (as saved in the file)
scene.frame_start = 1; scene.frame_end = 250; scene.frame_set(1)
scene.render.engine = 'BLENDER_EEVEE_NEXT'
scene.cycles.sampling_pattern = 'TABULATED_SOBOL'
scene.cycles.use_light_tree = False
scene.view_settings.view_transform = 'Filmic'
bpy.context.view_layer.update()

# ---- added for rendering (the .blend has no active camera and no usable light): camera, sun
cam_auto = bpy.data.cameras.new('AutoCamera')
cam_auto.lens = 50.0
cam_auto.sensor_width = 36.0
cam_auto.clip_end = 1000.0
ob_auto_camera = bpy.data.objects.new('AutoCamera', cam_auto)
scene.collection.objects.link(ob_auto_camera)
ob_auto_camera.location = (9.7922, -8.81025, 9.65108)
ob_auto_camera.rotation_euler = (1.09748, -7.21219e-08, 0.694738)
scene.camera = ob_auto_camera
light_auto_sun = bpy.data.lights.new('AutoSun', 'SUN')
light_auto_sun.energy = 3.0
light_auto_sun.angle = 0.0523599
ob_auto_sun = bpy.data.objects.new('AutoSun', light_auto_sun)
scene.collection.objects.link(ob_auto_sun)
ob_auto_sun.rotation_euler = (0.872665, 0.174533, 0.523599)
bpy.context.view_layer.update()
